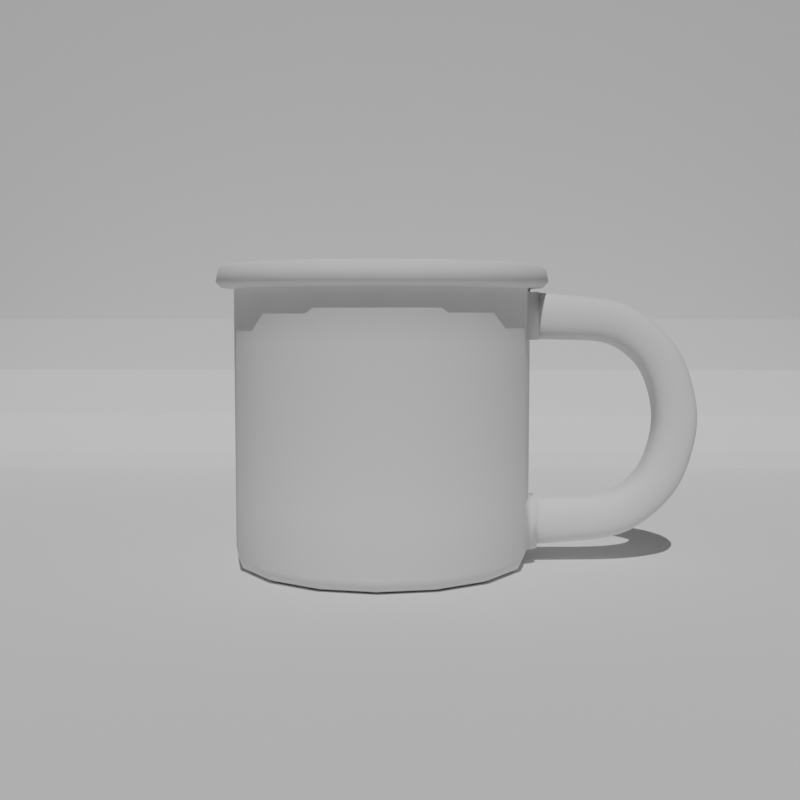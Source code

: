 # Source: Libel_Cup.blend  (saved by Blender 3.6.11; exported with 4.5.12 LTS)
import bpy
from mathutils import Matrix  # noqa: F401  (used for matrix-valued properties, if any)

bpy.ops.wm.read_factory_settings(use_empty=True)
scene = bpy.context.scene
scene.name = 'Scene'

# ---- collections
col_set = bpy.data.collections.new('Set'); scene.collection.children.link(col_set)
col_baseobjects = bpy.data.collections.new('BaseObjects'); scene.collection.children.link(col_baseobjects)
col_chess = bpy.data.collections.new('Chess'); col_baseobjects.children.link(col_chess)
col_cheesbread = bpy.data.collections.new('CheesBread'); col_baseobjects.children.link(col_cheesbread)
col_cup = bpy.data.collections.new('Cup'); col_baseobjects.children.link(col_cup)
col_composition = bpy.data.collections.new('Composition'); scene.collection.children.link(col_composition)

# ---- world
world_world = bpy.data.worlds.new('World'); scene.world = world_world
world_world.use_nodes = True; world_world.node_tree.nodes.clear()
_N = world_world.node_tree.nodes; _L = world_world.node_tree.links
n0 = _N.new('ShaderNodeOutputWorld'); n0.name = 'World Output'; n0.location = (300, 300)
n1 = _N.new('ShaderNodeBackground'); n1.name = 'Background'; n1.location = (10, 300)
n1.inputs[0].default_value = (0.05088, 0.05088, 0.05088, 1.0)
_L.new(n1.outputs[0], n0.inputs[0])
n0.is_active_output = True
world_world.color = (0.05088, 0.05088, 0.05088)
world_world.use_sun_shadow = False
world_world.sun_shadow_jitter_overblur = 0.0

# ---- cameras
cam_camera_001 = bpy.data.cameras.new('Camera.001')

# ---- lights
light_spot = bpy.data.lights.new('Spot', 'SUN')
light_spot.transmission_factor = 0.0
light_spot.energy = 2.0

# ---- meshes
me_plane = bpy.data.meshes.new('Plane')
me_plane.from_pydata([(-1.0, -1.0, 0.0), (1.0, -1.0, 0.0), (-1.0, 1.0, -1.54), (1.0, 1.0, -1.54), (-1.0, 0.7036, 0.0), (-1.0, 1.0, -0.2964), (-1.0, 0.8171, -0.02256), (-1.0, 0.9132, -0.0868), (-1.0, 0.9774, -0.1829), (1.0, 1.0, -0.2964), (1.0, 0.7036, 0.0), (1.0, 0.9774, -0.1829), (1.0, 0.9132, -0.0868), (1.0, 0.8171, -0.02256)], [], [(5, 2, 3, 9), (9, 11, 8, 5), (11, 12, 7, 8), (12, 13, 6, 7), (13, 10, 4, 6), (0, 4, 10, 1)])
_uv = me_plane.uv_layers.new(name='UVMap')
_uv.uv.foreach_set('vector', [0.0, 1.0, 0.0, 1.0, 1.0, 1.0, 1.0, 1.0, 1.0, 1.0, 1.0, 1.0, 0.0, 1.0, 0.0, 1.0, 1.0, 1.0, 1.0, 1.0, 0.0, 1.0, 0.0, 1.0, 1.0, 1.0, 1.0, 0.9085, 0.0, 0.9085, 0.0, 1.0, 1.0, 0.9085, 1.0, 0.8518, 0.0, 0.8518, 0.0, 0.9085, 0.0, 0.0, 0.0, 0.8518, 1.0, 0.8518, 1.0, 0.0])
me_plane.update()
me_plane_002 = bpy.data.meshes.new('Plane.002')
me_plane_002.from_pydata([(0.04456, -0.8373, -0.7788), (0.04456, -0.8373, -0.7226), (0.9102, -0.8373, 0.7087), (0.942, -0.8373, 0.7405), (0.8877, -0.8373, 0.8258), (0.9293, -0.8373, 0.8086), (0.8533, -0.8373, 0.8258), (0.7946, -0.8373, 0.767), (0.8118, -0.8373, 0.8086), (-0.7554, -0.8373, -0.4201), (0.3507, -1.576, 0.14), (-0.7554, -0.8373, -0.14), (0.7946, -0.8373, 0.3946), (0.7946, -0.8373, 0.0222), (0.7946, -0.8373, -0.3502), (0.8446, -0.8373, 0.7001), (0.8507, -0.8373, 0.7065), (0.7658, -0.8373, -0.7788), (0.8446, -0.8373, -0.7001), (0.8215, -0.8373, -0.7558), (0.7141, -0.8373, -0.7226), (0.7946, -0.8373, -0.6421), (0.771, -0.8373, -0.6991), (0.5855, -0.8373, -0.7788), (0.4052, -0.8373, -0.7788), (0.2249, -0.8373, -0.7788), (0.5467, -0.8373, -0.7226), (0.3793, -0.8373, -0.7226), (0.2119, -0.8373, -0.7226), (0.04456, -0.8373, -0.7788), (0.04456, -0.8373, -0.7226), (0.8443, -0.5061, 0.7087), (0.8737, -0.4939, 0.7405), (0.8236, -0.5147, 0.8258), (0.8619, -0.4988, 0.8086), (0.7917, -0.5278, 0.8258), (0.7375, -0.5503, 0.767), (0.7534, -0.5437, 0.8086), (-0.7554, -0.8373, 0.14), (0.3507, -1.576, 0.4201), (-0.7554, -0.8373, 0.4201), (0.7375, -0.5503, 0.3946), (0.7375, -0.5503, 0.0222), (0.7375, -0.5503, -0.3502), (0.7837, -0.5312, 0.7001), (0.7893, -0.5288, 0.7065), (0.7109, -0.5613, -0.7788), (0.7837, -0.5312, -0.7001), (0.7624, -0.54, -0.7558), (0.6631, -0.5811, -0.7226), (0.7375, -0.5503, -0.6421), (0.7157, -0.5593, -0.6991), (0.5443, -0.6303, -0.7788), (0.3777, -0.6993, -0.7788), (0.2112, -0.7683, -0.7788), (0.5085, -0.6452, -0.7226), (0.3538, -0.7092, -0.7226), (0.1992, -0.7733, -0.7226), (0.04456, -0.8373, -0.7788), (0.04456, -0.8373, -0.7226), (0.6567, -0.2252, 0.7087), (0.6792, -0.2027, 0.7405), (0.6408, -0.2411, 0.8258), (0.6701, -0.2117, 0.8086), (0.6164, -0.2655, 0.8258), (0.5749, -0.307, 0.767), (0.5871, -0.2948, 0.8086), (-0.6945, -0.5312, -0.4201), (0.04456, -1.637, -0.4201), (-0.6945, -0.5312, -0.14), (0.5749, -0.307, 0.3946), (0.5749, -0.307, 0.0222), (0.5749, -0.307, -0.3502), (0.6102, -0.2716, 0.7001), (0.6146, -0.2673, 0.7065), (0.5546, -0.3273, -0.7788), (0.6102, -0.2716, -0.7001), (0.5939, -0.2879, -0.7558), (0.518, -0.3639, -0.7226), (0.5749, -0.307, -0.6421), (0.5582, -0.3237, -0.6991), (0.4271, -0.4548, -0.7788), (0.2996, -0.5823, -0.7788), (0.1721, -0.7098, -0.7788), (0.3996, -0.4823, -0.7226), (0.2813, -0.6006, -0.7226), (0.1629, -0.719, -0.7226), (0.04456, -0.8373, -0.7788), (0.04456, -0.8373, -0.7226), (0.3758, -0.03756, 0.7087), (0.388, -0.008193, 0.7405), (0.3672, -0.05833, 0.8258), (0.3831, -0.01996, 0.8086), (0.3541, -0.09015, 0.8258), (0.3316, -0.1444, 0.767), (0.3382, -0.1285, 0.8086), (-0.6945, -0.5312, 0.14), (0.04456, -1.637, -0.14), (-0.6945, -0.5312, 0.4201), (0.3316, -0.1444, 0.3946), (0.3316, -0.1444, 0.0222), (0.3316, -0.1444, -0.3502), (0.3507, -0.09822, 0.7001), (0.3531, -0.09256, 0.7065), (0.3206, -0.171, -0.7788), (0.3507, -0.09822, -0.7001), (0.3419, -0.1195, -0.7558), (0.3008, -0.2188, -0.7226), (0.3316, -0.1444, -0.6421), (0.3226, -0.1662, -0.6991), (0.2516, -0.3376, -0.7788), (0.1826, -0.5041, -0.7788), (0.1136, -0.6707, -0.7788), (0.2367, -0.3734, -0.7226), (0.1727, -0.5281, -0.7226), (0.1086, -0.6827, -0.7226), (0.04456, -0.8373, -0.7788), (0.04456, -0.8373, -0.7226), (0.04456, 0.02833, 0.7087), (0.04456, 0.06012, 0.7405), (0.04456, 0.005856, 0.8258), (0.04456, 0.04739, 0.8086), (0.04456, -0.02859, 0.8258), (0.04456, -0.08733, 0.767), (0.04456, -0.07012, 0.8086), (-0.5211, -0.2716, -0.4201), (0.04456, -1.637, 0.14), (-0.5211, -0.2716, -0.14), (0.04456, -0.08733, 0.3946), (0.04456, -0.08733, 0.0222), (0.04456, -0.08733, -0.3502), (0.04456, -0.03733, 0.6866), (0.04456, -0.03119, 0.7065), (0.04456, -0.1161, -0.7788), (0.04456, -0.03733, -0.6866), (0.04456, -0.06038, -0.7558), (0.04456, -0.1678, -0.7226), (0.04456, -0.08733, -0.6421), (0.04456, -0.1109, -0.6991), (0.04456, -0.2964, -0.7788), (0.04456, -0.4767, -0.7788), (0.04456, -0.657, -0.7788), (0.04456, -0.3352, -0.7226), (0.04456, -0.5026, -0.7226), (0.04456, -0.6699, -0.7226), (0.04456, -0.8373, -0.7788), (0.04456, -0.8373, -0.7226), (-0.2867, -0.03756, 0.7087), (-0.2989, -0.008193, 0.7405), (-0.2781, -0.05833, 0.8258), (-0.294, -0.01996, 0.8086), (-0.2649, -0.09015, 0.8258), (-0.2425, -0.1444, 0.767), (-0.249, -0.1285, 0.8086), (-0.5211, -0.2716, 0.14), (0.04456, -1.637, 0.4201), (-0.5211, -0.2716, 0.4201), (-0.2425, -0.1444, 0.3946), (-0.2425, -0.1444, 0.0222), (-0.2425, -0.1444, -0.3502), (-0.2616, -0.09822, 0.7001), (-0.2639, -0.09256, 0.7065), (-0.2315, -0.171, -0.7788), (-0.2616, -0.09822, -0.7001), (-0.2528, -0.1195, -0.7558), (-0.2117, -0.2188, -0.7226), (-0.2425, -0.1444, -0.6421), (-0.2334, -0.1662, -0.6991), (-0.1625, -0.3376, -0.7788), (-0.09345, -0.5041, -0.7788), (-0.02444, -0.6707, -0.7788), (-0.1476, -0.3734, -0.7226), (-0.08355, -0.5281, -0.7226), (-0.01949, -0.6827, -0.7226), (0.04456, -0.8373, -0.7788), (0.04456, -0.8373, -0.7226), (-0.5676, -0.2252, 0.7087), (-0.59, -0.2027, 0.7405), (-0.5517, -0.2411, 0.8258), (-0.581, -0.2117, 0.8086), (-0.5273, -0.2655, 0.8258), (-0.4858, -0.307, 0.767), (-0.4979, -0.2948, 0.8086), (-0.2616, -0.09822, -0.4201), (-0.2616, -1.576, -0.4201), (-0.2616, -0.09822, -0.14), (-0.4858, -0.307, 0.3946), (-0.4858, -0.307, 0.0222), (-0.4858, -0.307, -0.3502), (-0.5211, -0.2716, 0.7001), (-0.5255, -0.2673, 0.7065), (-0.4655, -0.3273, -0.7788), (-0.5211, -0.2716, -0.7001), (-0.5048, -0.2879, -0.7558), (-0.4289, -0.3639, -0.7226), (-0.4858, -0.307, -0.6421), (-0.4691, -0.3237, -0.6991), (-0.338, -0.4548, -0.7788), (-0.2104, -0.5823, -0.7788), (-0.08294, -0.7098, -0.7788), (-0.3105, -0.4823, -0.7226), (-0.1921, -0.6006, -0.7226), (-0.07379, -0.719, -0.7226), (0.04456, -0.8373, -0.7788), (0.04456, -0.8373, -0.7226), (-0.7552, -0.5061, 0.7087), (-0.7846, -0.4939, 0.7405), (-0.7344, -0.5147, 0.8258), (-0.7728, -0.4988, 0.8086), (-0.7026, -0.5278, 0.8258), (-0.6483, -0.5503, 0.767), (-0.6642, -0.5437, 0.8086), (-0.2616, -0.09822, 0.14), (-0.2616, -1.576, -0.14), (-0.2616, -0.09822, 0.4201), (-0.6483, -0.5503, 0.3946), (-0.6483, -0.5503, 0.0222), (-0.6483, -0.5503, -0.3502), (-0.6945, -0.5312, 0.7001), (-0.7002, -0.5288, 0.7065), (-0.6218, -0.5613, -0.7788), (-0.6945, -0.5312, -0.7001), (-0.6732, -0.54, -0.7558), (-0.574, -0.5811, -0.7226), (-0.6483, -0.5503, -0.6421), (-0.6266, -0.5593, -0.6991), (-0.4552, -0.6303, -0.7788), (-0.2886, -0.6993, -0.7788), (-0.122, -0.7683, -0.7788), (-0.4194, -0.6452, -0.7226), (-0.2647, -0.7092, -0.7226), (-0.1101, -0.7733, -0.7226), (0.04456, -0.8373, -0.7788), (0.04456, -0.8373, -0.7226), (-0.8211, -0.8373, 0.7087), (-0.8529, -0.8373, 0.7405), (-0.7986, -0.8373, 0.8258), (-0.8402, -0.8373, 0.8086), (-0.7642, -0.8373, 0.8258), (-0.7054, -0.8373, 0.767), (-0.7226, -0.8373, 0.8086), (0.04456, -0.03733, -0.4336), (-0.2616, -1.576, 0.14), (0.04456, -0.03733, -0.14), (-0.7054, -0.8373, 0.3946), (-0.7054, -0.8373, 0.0222), (-0.7054, -0.8373, -0.3502), (-0.7554, -0.8373, 0.7001), (-0.7616, -0.8373, 0.7065), (-0.6767, -0.8373, -0.7788), (-0.7554, -0.8373, -0.7001), (-0.7324, -0.8373, -0.7558), (-0.625, -0.8373, -0.7226), (-0.7054, -0.8373, -0.6421), (-0.6819, -0.8373, -0.6991), (-0.4964, -0.8373, -0.7788), (-0.3161, -0.8373, -0.7788), (-0.1358, -0.8373, -0.7788), (-0.4576, -0.8373, -0.7226), (-0.2902, -0.8373, -0.7226), (-0.1228, -0.8373, -0.7226), (0.04456, -0.8373, -0.7788), (0.04456, -0.8373, -0.7226), (-0.7552, -1.169, 0.7087), (-0.7846, -1.181, 0.7405), (-0.7344, -1.16, 0.8258), (-0.7728, -1.176, 0.8086), (-0.7026, -1.147, 0.8258), (-0.6483, -1.124, 0.767), (-0.6642, -1.131, 0.8086), (0.04456, -0.03733, 0.14), (-0.2616, -1.576, 0.4201), (0.04456, -0.03733, 0.4336), (-0.6483, -1.124, 0.3946), (-0.6483, -1.124, 0.0222), (-0.6483, -1.124, -0.3502), (-0.6945, -1.143, 0.7001), (-0.7002, -1.146, 0.7065), (-0.6218, -1.113, -0.7788), (-0.6945, -1.143, -0.7001), (-0.6732, -1.135, -0.7558), (-0.574, -1.094, -0.7226), (-0.6483, -1.124, -0.6421), (-0.6266, -1.115, -0.6991), (-0.4552, -1.044, -0.7788), (-0.2886, -0.9753, -0.7788), (-0.122, -0.9063, -0.7788), (-0.4194, -1.029, -0.7226), (-0.2647, -0.9654, -0.7226), (-0.1101, -0.9014, -0.7226), (0.04456, -0.8373, -0.7788), (0.04456, -0.8373, -0.7226), (-0.5676, -1.449, 0.7087), (-0.59, -1.472, 0.7405), (-0.5517, -1.434, 0.8258), (-0.581, -1.463, 0.8086), (-0.5273, -1.409, 0.8258), (-0.4858, -1.368, 0.767), (-0.4979, -1.38, 0.8086), (0.3507, -0.09822, -0.4201), (-0.5211, -1.403, -0.4201), (0.3507, -0.09822, -0.14), (-0.4858, -1.368, 0.3946), (-0.4858, -1.368, 0.0222), (-0.4858, -1.368, -0.3502), (-0.5211, -1.403, 0.7001), (-0.5255, -1.407, 0.7065), (-0.4655, -1.347, -0.7788), (-0.5211, -1.403, -0.7001), (-0.5048, -1.387, -0.7558), (-0.4289, -1.311, -0.7226), (-0.4858, -1.368, -0.6421), (-0.4691, -1.351, -0.6991), (-0.338, -1.22, -0.7788), (-0.2104, -1.092, -0.7788), (-0.08294, -0.9648, -0.7788), (-0.3105, -1.192, -0.7226), (-0.1921, -1.074, -0.7226), (-0.07379, -0.9557, -0.7226), (0.04456, -0.8373, -0.7788), (0.04456, -0.8373, -0.7226), (-0.2867, -1.637, 0.7087), (-0.2989, -1.666, 0.7405), (-0.2781, -1.616, 0.8258), (-0.294, -1.655, 0.8086), (-0.2649, -1.585, 0.8258), (-0.2425, -1.53, 0.767), (-0.249, -1.546, 0.8086), (0.3507, -0.09822, 0.14), (-0.5211, -1.403, -0.14), (0.3507, -0.09822, 0.4201), (-0.2425, -1.53, 0.3946), (-0.2425, -1.53, 0.0222), (-0.2425, -1.53, -0.3502), (-0.2616, -1.576, 0.7001), (-0.2639, -1.582, 0.7065), (-0.2315, -1.504, -0.7788), (-0.2616, -1.576, -0.7001), (-0.2528, -1.555, -0.7558), (-0.2117, -1.456, -0.7226), (-0.2425, -1.53, -0.6421), (-0.2334, -1.508, -0.6991), (-0.1625, -1.337, -0.7788), (-0.09345, -1.171, -0.7788), (-0.02444, -1.004, -0.7788), (-0.1476, -1.301, -0.7226), (-0.08355, -1.147, -0.7226), (-0.01949, -0.992, -0.7226), (0.04456, -0.8373, -0.7788), (0.04456, -0.8373, -0.7226), (0.04456, -1.703, 0.7087), (0.04456, -1.735, 0.7405), (0.04456, -1.681, 0.8258), (0.04456, -1.722, 0.8086), (0.04456, -1.646, 0.8258), (0.04456, -1.587, 0.767), (0.04456, -1.605, 0.8086), (0.6102, -0.2716, -0.4201), (-0.5211, -1.403, 0.14), (0.6102, -0.2716, -0.14), (0.04456, -1.587, 0.3946), (0.04456, -1.587, 0.0222), (0.04456, -1.587, -0.3502), (0.04456, -1.637, 0.7001), (0.04456, -1.643, 0.7065), (0.04456, -1.559, -0.7788), (0.04456, -1.637, -0.7001), (0.04456, -1.614, -0.7558), (0.04456, -1.507, -0.7226), (0.04456, -1.587, -0.6421), (0.04456, -1.564, -0.6991), (0.04456, -1.378, -0.7788), (0.04456, -1.198, -0.7788), (0.04456, -1.018, -0.7788), (0.04456, -1.339, -0.7226), (0.04456, -1.172, -0.7226), (0.04456, -1.005, -0.7226), (0.04456, -0.8373, -0.7788), (0.04456, -0.8373, -0.7226), (0.3758, -1.637, 0.7087), (0.388, -1.666, 0.7405), (0.3672, -1.616, 0.8258), (0.3831, -1.655, 0.8086), (0.3541, -1.585, 0.8258), (0.3316, -1.53, 0.767), (0.3382, -1.546, 0.8086), (0.6102, -0.2716, 0.14), (-0.5211, -1.403, 0.4201), (0.6102, -0.2716, 0.4201), (0.3316, -1.53, 0.3946), (0.3316, -1.53, 0.0222), (0.3316, -1.53, -0.3502), (0.3507, -1.576, 0.7001), (0.3531, -1.582, 0.7065), (0.3206, -1.504, -0.7788), (0.3507, -1.576, -0.7001), (0.3419, -1.555, -0.7558), (0.3008, -1.456, -0.7226), (0.3316, -1.53, -0.6421), (0.3226, -1.508, -0.6991), (0.2516, -1.337, -0.7788), (0.1826, -1.171, -0.7788), (0.1136, -1.004, -0.7788), (0.2367, -1.301, -0.7226), (0.1727, -1.147, -0.7226), (0.1086, -0.992, -0.7226), (0.04456, -0.8373, -0.7788), (0.04456, -0.8373, -0.7226), (0.6567, -1.449, 0.7087), (0.6792, -1.472, 0.7405), (0.6408, -1.434, 0.8258), (0.6701, -1.463, 0.8086), (0.6164, -1.409, 0.8258), (0.5749, -1.368, 0.767), (0.5871, -1.38, 0.8086), (0.7837, -0.5312, -0.4201), (-0.6945, -1.143, -0.4201), (0.7837, -0.5312, -0.14), (0.5749, -1.368, 0.3946), (0.5749, -1.368, 0.0222), (0.5749, -1.368, -0.3502), (0.6102, -1.403, 0.7001), (0.6146, -1.407, 0.7065), (0.5546, -1.347, -0.7788), (0.6102, -1.403, -0.7001), (0.5939, -1.387, -0.7558), (0.518, -1.311, -0.7226), (0.5749, -1.368, -0.6421), (0.5582, -1.351, -0.6991), (0.4271, -1.22, -0.7788), (0.2996, -1.092, -0.7788), (0.1721, -0.9648, -0.7788), (0.3996, -1.192, -0.7226), (0.2813, -1.074, -0.7226), (0.1629, -0.9557, -0.7226), (0.04456, -0.8373, -0.7788), (0.04456, -0.8373, -0.7226), (0.8443, -1.169, 0.7087), (0.8737, -1.181, 0.7405), (0.8236, -1.16, 0.8258), (0.8619, -1.176, 0.8086), (0.7917, -1.147, 0.8258), (0.7375, -1.124, 0.767), (0.7534, -1.131, 0.8086), (0.7837, -0.5312, 0.14), (-0.6945, -1.143, -0.14), (0.7837, -0.5312, 0.4201), (0.7375, -1.124, 0.3946), (0.7375, -1.124, 0.0222), (0.7375, -1.124, -0.3502), (0.7837, -1.143, 0.7001), (0.7893, -1.146, 0.7065), (0.7109, -1.113, -0.7788), (0.7837, -1.143, -0.7001), (0.7624, -1.135, -0.7558), (0.6631, -1.094, -0.7226), (0.7375, -1.124, -0.6421), (0.7157, -1.115, -0.6991), (0.5443, -1.044, -0.7788), (0.3777, -0.9753, -0.7788), (0.2112, -0.9063, -0.7788), (0.5085, -1.029, -0.7226), (0.3538, -0.9654, -0.7226), (0.1992, -0.9014, -0.7226), (0.1843, -0.06513, 0.4336), (0.1976, -0.06777, 0.14), (0.1976, -0.06777, -0.14), (0.1843, -0.06513, -0.4336), (-0.09522, -0.06513, 0.4336), (-0.1085, -0.06777, 0.14), (-0.1085, -0.06777, -0.14), (-0.09522, -0.06513, -0.4336), (0.7837, -1.143, -0.4201), (0.7837, -1.143, -0.14), (0.7837, -1.143, 0.14), (0.7837, -1.143, 0.4201), (0.6102, -1.403, -0.4201), (0.6102, -1.403, -0.14), (0.6102, -1.403, 0.14), (0.6102, -1.403, 0.4201), (0.04456, -0.8373, -0.7788), (0.04456, -0.8373, -0.7226), (-0.1211, -0.004614, 0.7087), (-0.1272, 0.02596, 0.7405), (-0.1168, -0.02624, 0.8258), (-0.1247, 0.01372, 0.8086), (-0.1102, -0.05937, 0.8258), (-0.09895, -0.1159, 0.767), (-0.1022, -0.09932, 0.8086), (0.8446, -0.8373, -0.4201), (-0.6945, -1.143, 0.14), (0.8446, -0.8373, -0.14), (-0.09895, -0.1159, 0.3946), (-0.09895, -0.1159, 0.0222), (-0.09895, -0.1159, -0.3502), (-0.09522, -0.06513, 0.6866), (-0.1097, -0.06187, 0.7065), (-0.09345, -0.1435, -0.7788), (-0.09522, -0.06513, -0.6866), (-0.1041, -0.08996, -0.7558), (-0.08355, -0.1933, -0.7226), (-0.09895, -0.1159, -0.6421), (-0.09444, -0.1385, -0.6991), (-0.05895, -0.317, -0.7788), (-0.02444, -0.4904, -0.7788), (0.01006, -0.6639, -0.7788), (-0.05152, -0.3543, -0.7226), (-0.01949, -0.5153, -0.7226), (0.01253, -0.6763, -0.7226), (0.3507, -1.576, -0.4201), (0.04456, -0.8373, -0.7788), (0.04456, -0.8373, -0.7226), (0.2102, -0.004614, 0.7087), (0.2163, 0.02596, 0.7405), (0.2059, -0.02624, 0.8258), (0.2138, 0.01372, 0.8086), (0.1993, -0.05937, 0.8258), (0.1881, -0.1159, 0.767), (0.1914, -0.09932, 0.8086), (0.8446, -0.8373, 0.14), (-0.6945, -1.143, 0.4201), (0.8446, -0.8373, 0.4201), (0.1881, -0.1159, 0.3946), (0.1881, -0.1159, 0.0222), (0.1881, -0.1159, -0.3502), (0.1843, -0.06513, 0.6866), (0.1988, -0.06187, 0.7065), (0.1826, -0.1435, -0.7788), (0.1843, -0.06513, -0.6866), (0.1932, -0.08996, -0.7558), (0.1727, -0.1933, -0.7226), (0.1881, -0.1159, -0.6421), (0.1836, -0.1385, -0.6991), (0.1481, -0.317, -0.7788), (0.1136, -0.4904, -0.7788), (0.07906, -0.6639, -0.7788), (0.1406, -0.3543, -0.7226), (0.1086, -0.5153, -0.7226), (0.07659, -0.6763, -0.7226), (0.3507, -1.576, -0.14), (0.1976, -0.06777, -0.7001), (0.1976, -0.06777, -0.4201), (-0.1085, -0.06777, -0.7001), (-0.1085, -0.06777, -0.4201), (-0.1085, -0.06777, 0.7001), (0.04456, -0.03733, 0.7001), (0.04456, -0.03733, -0.7001), (0.04456, -0.03733, -0.4201), (0.04456, -0.03733, 0.4201), (-0.1085, -0.06777, 0.4201), (0.1976, -0.06777, 0.4201), (0.1976, -0.06777, 0.7001), (0.03869, -0.007817, 0.6866), (0.03869, -0.007817, 0.4336), (0.03869, -0.007817, -0.4336), (0.03869, -0.007817, -0.6866), (0.1785, -0.03562, -0.6866), (0.1785, -0.03562, -0.4336), (-0.1011, -0.03562, -0.6866), (-0.1011, -0.03562, -0.4336), (-0.1011, -0.03562, 0.6866), (-0.1011, -0.03562, 0.4336), (0.1785, -0.03562, 0.4336), (0.1785, -0.03562, 0.6866), (3.725e-09, -1.192e-07, 0.6866), (3.725e-09, -1.192e-07, 0.4336), (3.725e-09, -1.192e-07, -0.4336), (3.725e-09, -1.192e-07, -0.6866), (0.1398, -1.192e-07, -0.6866), (0.1398, -1.192e-07, -0.4336), (-0.1398, -1.192e-07, -0.6866), (-0.1398, -1.192e-07, -0.4336), (-0.1398, -1.192e-07, 0.6866), (-0.1398, -1.192e-07, 0.4336), (0.1398, -1.192e-07, 0.4336), (0.1398, -1.192e-07, 0.6866)], [], [(6, 4, 33, 35), (35, 33, 62, 64), (64, 62, 91, 93), (516, 514, 120, 122), (486, 484, 149, 151), (151, 149, 178, 180), (180, 178, 207, 209), (209, 207, 236, 238), (238, 236, 265, 267), (267, 265, 294, 296), (296, 294, 323, 325), (325, 323, 352, 354), (354, 352, 381, 383), (383, 381, 410, 412), (412, 410, 439, 441), (441, 439, 4, 6), (3, 2, 31, 32), (32, 31, 60, 61), (61, 60, 89, 90), (513, 512, 118, 119), (483, 482, 147, 148), (148, 147, 176, 177), (177, 176, 205, 206), (206, 205, 234, 235), (235, 234, 263, 264), (264, 263, 292, 293), (293, 292, 321, 322), (322, 321, 350, 351), (351, 350, 379, 380), (380, 379, 408, 409), (409, 408, 437, 438), (438, 437, 2, 3), (5, 3, 32, 34), (34, 32, 61, 63), (63, 61, 90, 92), (515, 513, 119, 121), (485, 483, 148, 150), (150, 148, 177, 179), (179, 177, 206, 208), (208, 206, 235, 237), (237, 235, 264, 266), (266, 264, 293, 295), (295, 293, 322, 324), (324, 322, 351, 353), (353, 351, 380, 382), (382, 380, 409, 411), (411, 409, 438, 440), (440, 438, 3, 5), (4, 5, 34, 33), (33, 34, 63, 62), (62, 63, 92, 91), (514, 515, 121, 120), (484, 485, 150, 149), (149, 150, 179, 178), (178, 179, 208, 207), (207, 208, 237, 236), (236, 237, 266, 265), (265, 266, 295, 294), (294, 295, 324, 323), (323, 324, 353, 352), (352, 353, 382, 381), (381, 382, 411, 410), (410, 411, 440, 439), (439, 440, 5, 4), (8, 6, 35, 37), (37, 35, 64, 66), (66, 64, 93, 95), (518, 516, 122, 124), (488, 486, 151, 153), (153, 151, 180, 182), (182, 180, 209, 211), (211, 209, 238, 240), (240, 238, 267, 269), (269, 267, 296, 298), (298, 296, 325, 327), (327, 325, 354, 356), (356, 354, 383, 385), (385, 383, 412, 414), (414, 412, 441, 443), (443, 441, 6, 8), (7, 8, 37, 36), (36, 37, 66, 65), (65, 66, 95, 94), (517, 518, 124, 123), (487, 488, 153, 152), (152, 153, 182, 181), (181, 182, 211, 210), (210, 211, 240, 239), (239, 240, 269, 268), (268, 269, 298, 297), (297, 298, 327, 326), (326, 327, 356, 355), (355, 356, 385, 384), (384, 385, 414, 413), (413, 414, 443, 442), (442, 443, 8, 7), (490, 445, 329, 358), (276, 520, 387, 305), (358, 329, 213, 242), (445, 416, 300, 329), (328, 301, 466, 465), (334, 271, 155, 363), (126, 97, 539, 10), (363, 155, 39, 392), (10, 539, 477, 478), (392, 39, 479, 421), (478, 477, 473, 474), (421, 479, 475, 450), (474, 473, 491, 519), (450, 475, 521, 15), (270, 243, 470, 469), (464, 272, 553, 562), (212, 185, 127, 154), (469, 470, 185, 212), (549, 469, 212, 214), (544, 549, 214, 160), (40, 38, 490, 520), (38, 11, 445, 490), (214, 212, 154, 156), (160, 214, 156, 189), (127, 125, 67, 69), (154, 127, 69, 96), (156, 154, 96, 98), (189, 156, 98, 218), (69, 67, 9, 11), (96, 69, 11, 38), (98, 96, 38, 40), (218, 98, 40, 247), (12, 7, 36, 41), (41, 36, 65, 70), (70, 65, 94, 99), (522, 517, 123, 128), (492, 487, 152, 157), (157, 152, 181, 186), (186, 181, 210, 215), (215, 210, 239, 244), (244, 239, 268, 273), (273, 268, 297, 302), (302, 297, 326, 331), (331, 326, 355, 360), (360, 355, 384, 389), (389, 384, 413, 418), (418, 413, 442, 447), (447, 442, 7, 12), (13, 12, 41, 42), (42, 41, 70, 71), (71, 70, 99, 100), (523, 522, 128, 129), (493, 492, 157, 158), (158, 157, 186, 187), (187, 186, 215, 216), (216, 215, 244, 245), (245, 244, 273, 274), (274, 273, 302, 303), (303, 302, 331, 332), (332, 331, 360, 361), (361, 360, 389, 390), (390, 389, 418, 419), (419, 418, 447, 448), (448, 447, 12, 13), (14, 13, 42, 43), (43, 42, 71, 72), (72, 71, 100, 101), (524, 523, 129, 130), (494, 493, 158, 159), (159, 158, 187, 188), (188, 187, 216, 217), (217, 216, 245, 246), (246, 245, 274, 275), (275, 274, 303, 304), (304, 303, 332, 333), (333, 332, 361, 362), (362, 361, 390, 391), (391, 390, 419, 420), (420, 419, 448, 449), (449, 448, 13, 14), (16, 15, 44, 45), (45, 44, 73, 74), (74, 73, 102, 103), (526, 551, 545, 132), (496, 544, 160, 161), (161, 160, 189, 190), (190, 189, 218, 219), (219, 218, 247, 248), (248, 247, 276, 277), (277, 276, 305, 306), (306, 305, 334, 335), (335, 334, 363, 364), (364, 363, 392, 393), (393, 392, 421, 422), (422, 421, 450, 451), (451, 450, 15, 16), (520, 490, 358, 387), (329, 300, 184, 213), (387, 358, 242, 271), (102, 330, 550, 551), (330, 328, 465, 550), (97, 68, 509, 539), (155, 126, 10, 39), (539, 509, 476, 477), (39, 10, 478, 479), (477, 476, 472, 473), (479, 478, 474, 475), (473, 472, 489, 491), (475, 474, 519, 521), (243, 547, 543, 470), (548, 270, 469, 549), (301, 299, 541, 466), (2, 16, 45, 31), (31, 45, 74, 60), (60, 74, 103, 89), (512, 526, 132, 118), (482, 496, 161, 147), (147, 161, 190, 176), (176, 190, 219, 205), (205, 219, 248, 234), (234, 248, 277, 263), (263, 277, 306, 292), (292, 306, 335, 321), (321, 335, 364, 350), (350, 364, 393, 379), (379, 393, 422, 408), (408, 422, 451, 437), (437, 451, 16, 2), (19, 17, 46, 48), (48, 46, 75, 77), (77, 75, 104, 106), (529, 527, 133, 135), (499, 497, 162, 164), (164, 162, 191, 193), (193, 191, 220, 222), (222, 220, 249, 251), (251, 249, 278, 280), (280, 278, 307, 309), (309, 307, 336, 338), (338, 336, 365, 367), (367, 365, 394, 396), (396, 394, 423, 425), (425, 423, 452, 454), (454, 452, 17, 19), (18, 19, 48, 47), (47, 48, 77, 76), (76, 77, 106, 105), (540, 529, 135, 546), (542, 499, 164, 163), (163, 164, 193, 192), (192, 193, 222, 221), (221, 222, 251, 250), (250, 251, 280, 279), (279, 280, 309, 308), (308, 309, 338, 337), (337, 338, 367, 366), (366, 367, 396, 395), (395, 396, 425, 424), (424, 425, 454, 453), (453, 454, 19, 18), (25, 0, 29, 54), (54, 29, 58, 83), (83, 58, 87, 112), (535, 510, 116, 141), (505, 480, 145, 170), (170, 145, 174, 199), (199, 174, 203, 228), (228, 203, 232, 257), (257, 232, 261, 286), (286, 261, 290, 315), (315, 290, 319, 344), (344, 319, 348, 373), (373, 348, 377, 402), (402, 377, 406, 431), (431, 406, 435, 460), (460, 435, 0, 25), (11, 9, 416, 445), (489, 18, 47, 415), (415, 47, 76, 357), (357, 76, 105, 299), (467, 528, 556, 557), (543, 542, 163, 183), (183, 163, 192, 125), (125, 192, 221, 67), (67, 221, 250, 9), (9, 250, 279, 416), (416, 279, 308, 300), (300, 308, 337, 184), (184, 337, 366, 68), (68, 366, 395, 509), (509, 395, 424, 476), (476, 424, 453, 472), (20, 22, 51, 49), (49, 51, 80, 78), (78, 80, 109, 107), (530, 532, 138, 136), (500, 502, 167, 165), (165, 167, 196, 194), (194, 196, 225, 223), (223, 225, 254, 252), (252, 254, 283, 281), (281, 283, 312, 310), (310, 312, 341, 339), (339, 341, 370, 368), (368, 370, 399, 397), (397, 399, 428, 426), (426, 428, 457, 455), (455, 457, 22, 20), (22, 21, 50, 51), (51, 50, 79, 80), (80, 79, 108, 109), (532, 531, 137, 138), (502, 501, 166, 167), (167, 166, 195, 196), (196, 195, 224, 225), (225, 224, 253, 254), (254, 253, 282, 283), (283, 282, 311, 312), (312, 311, 340, 341), (341, 340, 369, 370), (370, 369, 398, 399), (399, 398, 427, 428), (428, 427, 456, 457), (457, 456, 21, 22), (1, 28, 57, 30), (30, 57, 86, 59), (59, 86, 115, 88), (511, 538, 144, 117), (481, 508, 173, 146), (146, 173, 202, 175), (175, 202, 231, 204), (204, 231, 260, 233), (233, 260, 289, 262), (262, 289, 318, 291), (291, 318, 347, 320), (320, 347, 376, 349), (349, 376, 405, 378), (378, 405, 434, 407), (407, 434, 463, 436), (436, 463, 28, 1), (21, 14, 43, 50), (50, 43, 72, 79), (79, 72, 101, 108), (531, 524, 130, 137), (501, 494, 159, 166), (166, 159, 188, 195), (195, 188, 217, 224), (224, 217, 246, 253), (253, 246, 275, 282), (282, 275, 304, 311), (311, 304, 333, 340), (340, 333, 362, 369), (369, 362, 391, 398), (398, 391, 420, 427), (427, 420, 449, 456), (456, 449, 14, 21), (17, 23, 52, 46), (46, 52, 81, 75), (75, 81, 110, 104), (527, 533, 139, 133), (497, 503, 168, 162), (162, 168, 197, 191), (191, 197, 226, 220), (220, 226, 255, 249), (249, 255, 284, 278), (278, 284, 313, 307), (307, 313, 342, 336), (336, 342, 371, 365), (365, 371, 400, 394), (394, 400, 429, 423), (423, 429, 458, 452), (452, 458, 23, 17), (23, 24, 53, 52), (52, 53, 82, 81), (81, 82, 111, 110), (533, 534, 140, 139), (503, 504, 169, 168), (168, 169, 198, 197), (197, 198, 227, 226), (226, 227, 256, 255), (255, 256, 285, 284), (284, 285, 314, 313), (313, 314, 343, 342), (342, 343, 372, 371), (371, 372, 401, 400), (400, 401, 430, 429), (429, 430, 459, 458), (458, 459, 24, 23), (24, 25, 54, 53), (53, 54, 83, 82), (82, 83, 112, 111), (534, 535, 141, 140), (504, 505, 170, 169), (169, 170, 199, 198), (198, 199, 228, 227), (227, 228, 257, 256), (256, 257, 286, 285), (285, 286, 315, 314), (314, 315, 344, 343), (343, 344, 373, 372), (372, 373, 402, 401), (401, 402, 431, 430), (430, 431, 460, 459), (459, 460, 25, 24), (26, 20, 49, 55), (55, 49, 78, 84), (84, 78, 107, 113), (536, 530, 136, 142), (506, 500, 165, 171), (171, 165, 194, 200), (200, 194, 223, 229), (229, 223, 252, 258), (258, 252, 281, 287), (287, 281, 310, 316), (316, 310, 339, 345), (345, 339, 368, 374), (374, 368, 397, 403), (403, 397, 426, 432), (432, 426, 455, 461), (461, 455, 20, 26), (27, 26, 55, 56), (56, 55, 84, 85), (85, 84, 113, 114), (537, 536, 142, 143), (507, 506, 171, 172), (172, 171, 200, 201), (201, 200, 229, 230), (230, 229, 258, 259), (259, 258, 287, 288), (288, 287, 316, 317), (317, 316, 345, 346), (346, 345, 374, 375), (375, 374, 403, 404), (404, 403, 432, 433), (433, 432, 461, 462), (462, 461, 26, 27), (28, 27, 56, 57), (57, 56, 85, 86), (86, 85, 114, 115), (538, 537, 143, 144), (508, 507, 172, 173), (173, 172, 201, 202), (202, 201, 230, 231), (231, 230, 259, 260), (260, 259, 288, 289), (289, 288, 317, 318), (318, 317, 346, 347), (347, 346, 375, 376), (376, 375, 404, 405), (405, 404, 433, 434), (434, 433, 462, 463), (463, 462, 27, 28), (491, 489, 415, 417), (519, 491, 417, 444), (521, 519, 444, 446), (15, 521, 446, 44), (417, 415, 357, 359), (444, 417, 359, 386), (446, 444, 386, 388), (44, 446, 388, 73), (359, 357, 299, 301), (386, 359, 301, 328), (388, 386, 328, 330), (73, 388, 330, 102), (466, 541, 547, 243), (465, 466, 243, 270), (550, 465, 270, 548), (185, 183, 125, 127), (144, 143, 507, 508), (143, 142, 506, 507), (142, 136, 500, 506), (140, 141, 505, 504), (139, 140, 504, 503), (133, 139, 503, 497), (137, 130, 494, 501), (117, 144, 508, 481), (138, 137, 501, 502), (136, 138, 502, 500), (472, 453, 18, 489), (141, 116, 480, 505), (546, 135, 499, 542), (135, 133, 497, 499), (118, 132, 496, 482), (271, 242, 126, 155), (132, 545, 544, 496), (130, 129, 493, 494), (129, 128, 492, 493), (128, 123, 487, 492), (468, 495, 560, 561), (242, 213, 97, 126), (123, 124, 488, 487), (124, 122, 486, 488), (120, 121, 485, 484), (121, 119, 483, 485), (119, 118, 482, 483), (122, 120, 484, 486), (247, 40, 520, 276), (115, 114, 537, 538), (114, 113, 536, 537), (113, 107, 530, 536), (111, 112, 535, 534), (110, 111, 534, 533), (104, 110, 533, 527), (108, 101, 524, 531), (88, 115, 538, 511), (109, 108, 531, 532), (107, 109, 532, 530), (134, 498, 558, 555), (112, 87, 510, 535), (105, 106, 529, 540), (106, 104, 527, 529), (89, 103, 526, 512), (213, 184, 68, 97), (103, 102, 551, 526), (101, 100, 523, 524), (100, 99, 522, 523), (99, 94, 517, 522), (470, 543, 183, 185), (305, 387, 271, 334), (94, 95, 518, 517), (95, 93, 516, 518), (91, 92, 515, 514), (92, 90, 513, 515), (90, 89, 512, 513), (93, 91, 514, 516), (299, 105, 540, 541), (528, 467, 541, 540), (471, 498, 542, 543), (131, 495, 544, 545), (498, 134, 546, 542), (241, 471, 543, 547), (468, 272, 548, 549), (467, 241, 547, 541), (272, 464, 550, 548), (525, 131, 545, 551), (134, 528, 540, 546), (495, 468, 549, 544), (464, 525, 551, 550), (553, 561, 573, 565), (552, 563, 575, 564), (558, 559, 571, 570), (563, 562, 574, 575), (471, 241, 554, 559), (525, 464, 562, 563), (498, 471, 559, 558), (131, 525, 563, 552), (272, 468, 561, 553), (495, 131, 552, 560), (528, 134, 555, 556), (241, 467, 557, 554), (560, 552, 564, 572), (556, 555, 567, 568), (554, 557, 569, 566), (555, 558, 570, 567), (561, 560, 572, 573), (557, 556, 568, 569), (562, 553, 565, 574), (559, 554, 566, 571)])
me_plane_002.polygons.foreach_set('use_smooth', [True] * 554)
_uv = me_plane_002.uv_layers.new(name='UVMap')
_uv.uv.foreach_set('vector', [0.0, 1.605, 0.0, 1.605, 0.0625, 1.605, 0.0625, 1.605, 0.0625, 1.605, 0.0625, 1.605, 0.125, 1.605, 0.125, 1.605, 0.125, 1.605, 0.125, 1.605, 0.1875, 1.605, 0.1875, 1.605, 0.2188, 1.605, 0.2188, 1.605, 0.25, 1.605, 0.25, 1.605, 0.2813, 1.605, 0.2812, 1.605, 0.3125, 1.605, 0.3125, 1.605, 0.3125, 1.605, 0.3125, 1.605, 0.375, 1.605, 0.375, 1.605, 0.375, 1.605, 0.375, 1.605, 0.4375, 1.605, 0.4375, 1.605, 0.4375, 1.605, 0.4375, 1.605, 0.5, 1.605, 0.5, 1.605, 0.5, 1.605, 0.5, 1.605, 0.5625, 1.605, 0.5625, 1.605, 0.5625, 1.605, 0.5625, 1.605, 0.625, 1.605, 0.625, 1.605, 0.625, 1.605, 0.625, 1.605, 0.6875, 1.605, 0.6875, 1.605, 0.6875, 1.605, 0.6875, 1.605, 0.75, 1.605, 0.75, 1.605, 0.75, 1.605, 0.75, 1.605, 0.8125, 1.605, 0.8125, 1.605, 0.8125, 1.605, 0.8125, 1.605, 0.875, 1.605, 0.875, 1.605, 0.875, 1.605, 0.875, 1.605, 0.9375, 1.605, 0.9375, 1.605, 0.9375, 1.605, 0.9375, 1.605, 1.0, 1.605, 1.0, 1.605, 0.0, 1.519, 0.0, 1.488, 0.0625, 1.488, 0.0625, 1.519, 0.0625, 1.519, 0.0625, 1.488, 0.125, 1.488, 0.125, 1.519, 0.125, 1.519, 0.125, 1.488, 0.1875, 1.488, 0.1875, 1.519, 0.2188, 1.519, 0.2188, 1.488, 0.25, 1.488, 0.25, 1.519, 0.2812, 1.519, 0.2813, 1.488, 0.3125, 1.488, 0.3125, 1.519, 0.3125, 1.519, 0.3125, 1.488, 0.375, 1.488, 0.375, 1.519, 0.375, 1.519, 0.375, 1.488, 0.4375, 1.488, 0.4375, 1.519, 0.4375, 1.519, 0.4375, 1.488, 0.5, 1.488, 0.5, 1.519, 0.5, 1.519, 0.5, 1.488, 0.5625, 1.488, 0.5625, 1.519, 0.5625, 1.519, 0.5625, 1.488, 0.625, 1.488, 0.625, 1.519, 0.625, 1.519, 0.625, 1.488, 0.6875, 1.488, 0.6875, 1.519, 0.6875, 1.519, 0.6875, 1.488, 0.75, 1.488, 0.75, 1.519, 0.75, 1.519, 0.75, 1.488, 0.8125, 1.488, 0.8125, 1.519, 0.8125, 1.519, 0.8125, 1.488, 0.875, 1.488, 0.875, 1.519, 0.875, 1.519, 0.875, 1.488, 0.9375, 1.488, 0.9375, 1.519, 0.9375, 1.519, 0.9375, 1.488, 1.0, 1.488, 1.0, 1.519, 0.0, 1.587, 0.0, 1.519, 0.0625, 1.519, 0.0625, 1.587, 0.0625, 1.587, 0.0625, 1.519, 0.125, 1.519, 0.125, 1.587, 0.125, 1.587, 0.125, 1.519, 0.1875, 1.519, 0.1875, 1.587, 0.2188, 1.587, 0.2188, 1.519, 0.25, 1.519, 0.25, 1.587, 0.2812, 1.587, 0.2812, 1.519, 0.3125, 1.519, 0.3125, 1.587, 0.3125, 1.587, 0.3125, 1.519, 0.375, 1.519, 0.375, 1.587, 0.375, 1.587, 0.375, 1.519, 0.4375, 1.519, 0.4375, 1.587, 0.4375, 1.587, 0.4375, 1.519, 0.5, 1.519, 0.5, 1.587, 0.5, 1.587, 0.5, 1.519, 0.5625, 1.519, 0.5625, 1.587, 0.5625, 1.587, 0.5625, 1.519, 0.625, 1.519, 0.625, 1.587, 0.625, 1.587, 0.625, 1.519, 0.6875, 1.519, 0.6875, 1.587, 0.6875, 1.587, 0.6875, 1.519, 0.75, 1.519, 0.75, 1.587, 0.75, 1.587, 0.75, 1.519, 0.8125, 1.519, 0.8125, 1.587, 0.8125, 1.587, 0.8125, 1.519, 0.875, 1.519, 0.875, 1.587, 0.875, 1.587, 0.875, 1.519, 0.9375, 1.519, 0.9375, 1.587, 0.9375, 1.587, 0.9375, 1.519, 1.0, 1.519, 1.0, 1.587, 0.0, 1.605, 0.0, 1.587, 0.0625, 1.587, 0.0625, 1.605, 0.0625, 1.605, 0.0625, 1.587, 0.125, 1.587, 0.125, 1.605, 0.125, 1.605, 0.125, 1.587, 0.1875, 1.587, 0.1875, 1.605, 0.2188, 1.605, 0.2188, 1.587, 0.25, 1.587, 0.25, 1.605, 0.2812, 1.605, 0.2812, 1.587, 0.3125, 1.587, 0.3125, 1.605, 0.3125, 1.605, 0.3125, 1.587, 0.375, 1.587, 0.375, 1.605, 0.375, 1.605, 0.375, 1.587, 0.4375, 1.587, 0.4375, 1.605, 0.4375, 1.605, 0.4375, 1.587, 0.5, 1.587, 0.5, 1.605, 0.5, 1.605, 0.5, 1.587, 0.5625, 1.587, 0.5625, 1.605, 0.5625, 1.605, 0.5625, 1.587, 0.625, 1.587, 0.625, 1.605, 0.625, 1.605, 0.625, 1.587, 0.6875, 1.587, 0.6875, 1.605, 0.6875, 1.605, 0.6875, 1.587, 0.75, 1.587, 0.75, 1.605, 0.75, 1.605, 0.75, 1.587, 0.8125, 1.587, 0.8125, 1.605, 0.8125, 1.605, 0.8125, 1.587, 0.875, 1.587, 0.875, 1.605, 0.875, 1.605, 0.875, 1.587, 0.9375, 1.587, 0.9375, 1.605, 0.9375, 1.605, 0.9375, 1.587, 1.0, 1.587, 1.0, 1.605, 0.0, 1.587, 0.0, 1.605, 0.0625, 1.605, 0.0625, 1.587, 0.0625, 1.587, 0.0625, 1.605, 0.125, 1.605, 0.125, 1.587, 0.125, 1.587, 0.125, 1.605, 0.1875, 1.605, 0.1875, 1.587, 0.2187, 1.587, 0.2188, 1.605, 0.25, 1.605, 0.25, 1.587, 0.2812, 1.587, 0.2813, 1.605, 0.3125, 1.605, 0.3125, 1.587, 0.3125, 1.587, 0.3125, 1.605, 0.375, 1.605, 0.375, 1.587, 0.375, 1.587, 0.375, 1.605, 0.4375, 1.605, 0.4375, 1.587, 0.4375, 1.587, 0.4375, 1.605, 0.5, 1.605, 0.5, 1.587, 0.5, 1.587, 0.5, 1.605, 0.5625, 1.605, 0.5625, 1.587, 0.5625, 1.587, 0.5625, 1.605, 0.625, 1.605, 0.625, 1.587, 0.625, 1.587, 0.625, 1.605, 0.6875, 1.605, 0.6875, 1.587, 0.6875, 1.587, 0.6875, 1.605, 0.75, 1.605, 0.75, 1.587, 0.75, 1.587, 0.75, 1.605, 0.8125, 1.605, 0.8125, 1.587, 0.8125, 1.587, 0.8125, 1.605, 0.875, 1.605, 0.875, 1.587, 0.875, 1.587, 0.875, 1.605, 0.9375, 1.605, 0.9375, 1.587, 0.9375, 1.587, 0.9375, 1.605, 1.0, 1.605, 1.0, 1.587, 0.0, 1.546, 0.0, 1.587, 0.0625, 1.587, 0.0625, 1.546, 0.0625, 1.546, 0.0625, 1.587, 0.125, 1.587, 0.125, 1.546, 0.125, 1.546, 0.125, 1.587, 0.1875, 1.587, 0.1875, 1.546, 0.2188, 1.546, 0.2187, 1.587, 0.25, 1.587, 0.25, 1.546, 0.2812, 1.546, 0.2812, 1.587, 0.3125, 1.587, 0.3125, 1.546, 0.3125, 1.546, 0.3125, 1.587, 0.375, 1.587, 0.375, 1.546, 0.375, 1.546, 0.375, 1.587, 0.4375, 1.587, 0.4375, 1.546, 0.4375, 1.546, 0.4375, 1.587, 0.5, 1.587, 0.5, 1.546, 0.5, 1.546, 0.5, 1.587, 0.5625, 1.587, 0.5625, 1.546, 0.5625, 1.546, 0.5625, 1.587, 0.625, 1.587, 0.625, 1.546, 0.625, 1.546, 0.625, 1.587, 0.6875, 1.587, 0.6875, 1.546, 0.6875, 1.546, 0.6875, 1.587, 0.75, 1.587, 0.75, 1.546, 0.75, 1.546, 0.75, 1.587, 0.8125, 1.587, 0.8125, 1.546, 0.8125, 1.546, 0.8125, 1.587, 0.875, 1.587, 0.875, 1.546, 0.875, 1.546, 0.875, 1.587, 0.9375, 1.587, 0.9375, 1.546, 0.9375, 1.546, 0.9375, 1.587, 1.0, 1.587, 1.0, 1.546, 0.5625, 0.9189, 0.5625, 0.6388, 0.625, 0.6388, 0.625, 0.9189, 0.5625, 1.479, 0.5625, 1.199, 0.625, 1.199, 0.625, 1.479, 0.625, 0.9189, 0.625, 0.6388, 0.6875, 0.6388, 0.6875, 0.9189, 0.5625, 0.6388, 0.5625, 0.3588, 0.625, 0.3588, 0.625, 0.6388, 0.1875, 0.9189, 0.1875, 0.6388, 0.2188, 0.6388, 0.2188, 0.9189, 0.6875, 1.479, 0.6875, 1.199, 0.75, 1.199, 0.75, 1.479, 0.75, 0.9189, 0.75, 0.6388, 0.8125, 0.6388, 0.8125, 0.9189, 0.75, 1.479, 0.75, 1.199, 0.8125, 1.199, 0.8125, 1.479, 0.8125, 0.9189, 0.8125, 0.6388, 0.875, 0.6388, 0.875, 0.9189, 0.8125, 1.479, 0.8125, 1.199, 0.875, 1.199, 0.875, 1.479, 0.875, 0.9189, 0.875, 0.6388, 0.9375, 0.6388, 0.9375, 0.9189, 0.875, 1.479, 0.875, 1.199, 0.9375, 1.199, 0.9375, 1.479, 0.9375, 0.9189, 0.9375, 0.6388, 1.0, 0.6388, 1.0, 0.9189, 0.9375, 1.479, 0.9375, 1.199, 1.0, 1.199, 1.0, 1.479, 0.25, 0.9189, 0.25, 0.6388, 0.2812, 0.6388, 0.2812, 0.9189, 0.2215, 1.212, 0.25, 1.212, 0.25, 1.212, 0.2215, 1.212, 0.3125, 0.9189, 0.3125, 0.6388, 0.375, 0.6388, 0.375, 0.9189, 0.2812, 0.9189, 0.2812, 0.6388, 0.3125, 0.6388, 0.3125, 0.9189, 0.2812, 1.199, 0.2812, 0.9189, 0.3125, 0.9189, 0.3125, 1.199, 0.2812, 1.479, 0.2812, 1.199, 0.3125, 1.199, 0.3125, 1.479, 0.5, 1.199, 0.5, 0.9189, 0.5625, 0.9189, 0.5625, 1.199, 0.5, 0.9189, 0.5, 0.6388, 0.5625, 0.6388, 0.5625, 0.9189, 0.3125, 1.199, 0.3125, 0.9189, 0.375, 0.9189, 0.375, 1.199, 0.3125, 1.479, 0.3125, 1.199, 0.375, 1.199, 0.375, 1.479, 0.375, 0.6388, 0.375, 0.3588, 0.4375, 0.3588, 0.4375, 0.6388, 0.375, 0.9189, 0.375, 0.6388, 0.4375, 0.6388, 0.4375, 0.9189, 0.375, 1.199, 0.375, 0.9189, 0.4375, 0.9189, 0.4375, 1.199, 0.375, 1.479, 0.375, 1.199, 0.4375, 1.199, 0.4375, 1.479, 0.4375, 0.6388, 0.4375, 0.3588, 0.5, 0.3588, 0.5, 0.6388, 0.4375, 0.9189, 0.4375, 0.6388, 0.5, 0.6388, 0.5, 0.9189, 0.4375, 1.199, 0.4375, 0.9189, 0.5, 0.9189, 0.5, 1.199, 0.4375, 1.479, 0.4375, 1.199, 0.5, 1.199, 0.5, 1.479, 0.0, 1.173, 0.0, 1.546, 0.0625, 1.546, 0.0625, 1.173, 0.0625, 1.173, 0.0625, 1.546, 0.125, 1.546, 0.125, 1.173, 0.125, 1.173, 0.125, 1.546, 0.1875, 1.546, 0.1875, 1.173, 0.2188, 1.173, 0.2188, 1.546, 0.25, 1.546, 0.25, 1.173, 0.2812, 1.173, 0.2812, 1.546, 0.3125, 1.546, 0.3125, 1.173, 0.3125, 1.173, 0.3125, 1.546, 0.375, 1.546, 0.375, 1.173, 0.375, 1.173, 0.375, 1.546, 0.4375, 1.546, 0.4375, 1.173, 0.4375, 1.173, 0.4375, 1.546, 0.5, 1.546, 0.5, 1.173, 0.5, 1.173, 0.5, 1.546, 0.5625, 1.546, 0.5625, 1.173, 0.5625, 1.173, 0.5625, 1.546, 0.625, 1.546, 0.625, 1.173, 0.625, 1.173, 0.625, 1.546, 0.6875, 1.546, 0.6875, 1.173, 0.6875, 1.173, 0.6875, 1.546, 0.75, 1.546, 0.75, 1.173, 0.75, 1.173, 0.75, 1.546, 0.8125, 1.546, 0.8125, 1.173, 0.8125, 1.173, 0.8125, 1.546, 0.875, 1.546, 0.875, 1.173, 0.875, 1.173, 0.875, 1.546, 0.9375, 1.546, 0.9375, 1.173, 0.9375, 1.173, 0.9375, 1.546, 1.0, 1.546, 1.0, 1.173, 0.0, 0.801, 0.0, 1.173, 0.0625, 1.173, 0.0625, 0.801, 0.0625, 0.801, 0.0625, 1.173, 0.125, 1.173, 0.125, 0.801, 0.125, 0.801, 0.125, 1.173, 0.1875, 1.173, 0.1875, 0.801, 0.2188, 0.801, 0.2188, 1.173, 0.25, 1.173, 0.25, 0.801, 0.2812, 0.801, 0.2812, 1.173, 0.3125, 1.173, 0.3125, 0.801, 0.3125, 0.801, 0.3125, 1.173, 0.375, 1.173, 0.375, 0.801, 0.375, 0.801, 0.375, 1.173, 0.4375, 1.173, 0.4375, 0.801, 0.4375, 0.801, 0.4375, 1.173, 0.5, 1.173, 0.5, 0.801, 0.5, 0.801, 0.5, 1.173, 0.5625, 1.173, 0.5625, 0.801, 0.5625, 0.801, 0.5625, 1.173, 0.625, 1.173, 0.625, 0.801, 0.625, 0.801, 0.625, 1.173, 0.6875, 1.173, 0.6875, 0.801, 0.6875, 0.801, 0.6875, 1.173, 0.75, 1.173, 0.75, 0.801, 0.75, 0.801, 0.75, 1.173, 0.8125, 1.173, 0.8125, 0.801, 0.8125, 0.801, 0.8125, 1.173, 0.875, 1.173, 0.875, 0.801, 0.875, 0.801, 0.875, 1.173, 0.9375, 1.173, 0.9375, 0.801, 0.9375, 0.801, 0.9375, 1.173, 1.0, 1.173, 1.0, 0.801, 0.0, 0.4286, 0.0, 0.801, 0.0625, 0.801, 0.0625, 0.4286, 0.0625, 0.4286, 0.0625, 0.801, 0.125, 0.801, 0.125, 0.4286, 0.125, 0.4286, 0.125, 0.801, 0.1875, 0.801, 0.1875, 0.4286, 0.2188, 0.4286, 0.2188, 0.801, 0.25, 0.801, 0.25, 0.4286, 0.2812, 0.4286, 0.2812, 0.801, 0.3125, 0.801, 0.3125, 0.4286, 0.3125, 0.4286, 0.3125, 0.801, 0.375, 0.801, 0.375, 0.4286, 0.375, 0.4286, 0.375, 0.801, 0.4375, 0.801, 0.4375, 0.4286, 0.4375, 0.4286, 0.4375, 0.801, 0.5, 0.801, 0.5, 0.4286, 0.5, 0.4286, 0.5, 0.801, 0.5625, 0.801, 0.5625, 0.4286, 0.5625, 0.4286, 0.5625, 0.801, 0.625, 0.801, 0.625, 0.4286, 0.625, 0.4286, 0.625, 0.801, 0.6875, 0.801, 0.6875, 0.4286, 0.6875, 0.4286, 0.6875, 0.801, 0.75, 0.801, 0.75, 0.4286, 0.75, 0.4286, 0.75, 0.801, 0.8125, 0.801, 0.8125, 0.4286, 0.8125, 0.4286, 0.8125, 0.801, 0.875, 0.801, 0.875, 0.4286, 0.875, 0.4286, 0.875, 0.801, 0.9375, 0.801, 0.9375, 0.4286, 0.9375, 0.4286, 0.9375, 0.801, 1.0, 0.801, 1.0, 0.4286, 0.0, 1.485, 0.0, 1.479, 0.0625, 1.479, 0.0625, 1.485, 0.0625, 1.485, 0.0625, 1.479, 0.125, 1.479, 0.125, 1.485, 0.125, 1.485, 0.125, 1.479, 0.1875, 1.479, 0.1875, 1.485, 0.2188, 1.485, 0.2188, 1.479, 0.25, 1.479, 0.25, 1.485, 0.2812, 1.485, 0.2812, 1.479, 0.3125, 1.479, 0.3125, 1.485, 0.3125, 1.485, 0.3125, 1.479, 0.375, 1.479, 0.375, 1.485, 0.375, 1.485, 0.375, 1.479, 0.4375, 1.479, 0.4375, 1.485, 0.4375, 1.485, 0.4375, 1.479, 0.5, 1.479, 0.5, 1.485, 0.5, 1.485, 0.5, 1.479, 0.5625, 1.479, 0.5625, 1.485, 0.5625, 1.485, 0.5625, 1.479, 0.625, 1.479, 0.625, 1.485, 0.625, 1.485, 0.625, 1.479, 0.6875, 1.479, 0.6875, 1.485, 0.6875, 1.485, 0.6875, 1.479, 0.75, 1.479, 0.75, 1.485, 0.75, 1.485, 0.75, 1.479, 0.8125, 1.479, 0.8125, 1.485, 0.8125, 1.485, 0.8125, 1.479, 0.875, 1.479, 0.875, 1.485, 0.875, 1.485, 0.875, 1.479, 0.9375, 1.479, 0.9375, 1.485, 0.9375, 1.485, 0.9375, 1.479, 1.0, 1.479, 1.0, 1.485, 0.5625, 1.199, 0.5625, 0.9189, 0.625, 0.9189, 0.625, 1.199, 0.625, 0.6388, 0.625, 0.3588, 0.6875, 0.3588, 0.6875, 0.6388, 0.625, 1.199, 0.625, 0.9189, 0.6875, 0.9189, 0.6875, 1.199, 0.1875, 1.479, 0.1875, 1.199, 0.2188, 1.199, 0.2188, 1.479, 0.1875, 1.199, 0.1875, 0.9189, 0.2188, 0.9189, 0.2188, 1.199, 0.75, 0.6388, 0.75, 0.3588, 0.8125, 0.3588, 0.8125, 0.6388, 0.75, 1.199, 0.75, 0.9189, 0.8125, 0.9189, 0.8125, 1.199, 0.8125, 0.6388, 0.8125, 0.3588, 0.875, 0.3588, 0.875, 0.6388, 0.8125, 1.199, 0.8125, 0.9189, 0.875, 0.9189, 0.875, 1.199, 0.875, 0.6388, 0.875, 0.3588, 0.9375, 0.3588, 0.9375, 0.6388, 0.875, 1.199, 0.875, 0.9189, 0.9375, 0.9189, 0.9375, 1.199, 0.9375, 0.6388, 0.9375, 0.3588, 1.0, 0.3588, 1.0, 0.6388, 0.9375, 1.199, 0.9375, 0.9189, 1.0, 0.9189, 1.0, 1.199, 0.25, 0.6388, 0.25, 0.3588, 0.2812, 0.3588, 0.2812, 0.6388, 0.25, 1.199, 0.25, 0.9189, 0.2812, 0.9189, 0.2812, 1.199, 0.1875, 0.6388, 0.1875, 0.3588, 0.2188, 0.3588, 0.2188, 0.6388, 0.0, 1.488, 0.0, 1.485, 0.0625, 1.485, 0.0625, 1.488, 0.0625, 1.488, 0.0625, 1.485, 0.125, 1.485, 0.125, 1.488, 0.125, 1.488, 0.125, 1.485, 0.1875, 1.485, 0.1875, 1.488, 0.2188, 1.488, 0.2188, 1.485, 0.25, 1.485, 0.25, 1.488, 0.2813, 1.488, 0.2812, 1.485, 0.3125, 1.485, 0.3125, 1.488, 0.3125, 1.488, 0.3125, 1.485, 0.375, 1.485, 0.375, 1.488, 0.375, 1.488, 0.375, 1.485, 0.4375, 1.485, 0.4375, 1.488, 0.4375, 1.488, 0.4375, 1.485, 0.5, 1.485, 0.5, 1.488, 0.5, 1.488, 0.5, 1.485, 0.5625, 1.485, 0.5625, 1.488, 0.5625, 1.488, 0.5625, 1.485, 0.625, 1.485, 0.625, 1.488, 0.625, 1.488, 0.625, 1.485, 0.6875, 1.485, 0.6875, 1.488, 0.6875, 1.488, 0.6875, 1.485, 0.75, 1.485, 0.75, 1.488, 0.75, 1.488, 0.75, 1.485, 0.8125, 1.485, 0.8125, 1.488, 0.8125, 1.488, 0.8125, 1.485, 0.875, 1.485, 0.875, 1.488, 0.875, 1.488, 0.875, 1.485, 0.9375, 1.485, 0.9375, 1.488, 0.9375, 1.488, 0.9375, 1.485, 1.0, 1.485, 1.0, 1.488, 0.0, 0.02306, 0.0, 5.96e-08, 0.0625, 5.96e-08, 0.0625, 0.02306, 0.0625, 0.02306, 0.0625, 5.96e-08, 0.125, 5.96e-08, 0.125, 0.02306, 0.125, 0.02306, 0.125, 5.96e-08, 0.1875, 5.96e-08, 0.1875, 0.02306, 0.2188, 0.02306, 0.2188, 5.96e-08, 0.25, 5.96e-08, 0.25, 0.02306, 0.2812, 0.02306, 0.2812, 5.96e-08, 0.3125, 5.96e-08, 0.3125, 0.02306, 0.3125, 0.02306, 0.3125, 5.96e-08, 0.375, 5.96e-08, 0.375, 0.02306, 0.375, 0.02306, 0.375, 5.96e-08, 0.4375, 5.96e-08, 0.4375, 0.02306, 0.4375, 0.02306, 0.4375, 5.96e-08, 0.5, 5.96e-08, 0.5, 0.02306, 0.5, 0.02306, 0.5, 5.96e-08, 0.5625, 5.96e-08, 0.5625, 0.02306, 0.5625, 0.02306, 0.5625, 5.96e-08, 0.625, 5.96e-08, 0.625, 0.02306, 0.625, 0.02306, 0.625, 5.96e-08, 0.6875, 5.96e-08, 0.6875, 0.02306, 0.6875, 0.02306, 0.6875, 5.96e-08, 0.75, 5.96e-08, 0.75, 0.02306, 0.75, 0.02306, 0.75, 5.96e-08, 0.8125, 5.96e-08, 0.8125, 0.02306, 0.8125, 0.02306, 0.8125, 5.96e-08, 0.875, 5.96e-08, 0.875, 0.02306, 0.875, 0.02306, 0.875, 5.96e-08, 0.9375, 5.96e-08, 0.9375, 0.02306, 0.9375, 0.02306, 0.9375, 5.96e-08, 1.0, 5.96e-08, 1.0, 0.02306, 0.0, 0.07873, 0.0, 0.02306, 0.0625, 0.02306, 0.0625, 0.07873, 0.0625, 0.07873, 0.0625, 0.02306, 0.125, 0.02306, 0.125, 0.07873, 0.125, 0.07873, 0.125, 0.02306, 0.1875, 0.02306, 0.1875, 0.07873, 0.2188, 0.07873, 0.2188, 0.02306, 0.25, 0.02306, 0.25, 0.07873, 0.2812, 0.07873, 0.2812, 0.02306, 0.3125, 0.02306, 0.3125, 0.07873, 0.3125, 0.07873, 0.3125, 0.02306, 0.375, 0.02306, 0.375, 0.07873, 0.375, 0.07873, 0.375, 0.02306, 0.4375, 0.02306, 0.4375, 0.07873, 0.4375, 0.07873, 0.4375, 0.02306, 0.5, 0.02306, 0.5, 0.07873, 0.5, 0.07873, 0.5, 0.02306, 0.5625, 0.02306, 0.5625, 0.07873, 0.5625, 0.07873, 0.5625, 0.02306, 0.625, 0.02306, 0.625, 0.07873, 0.625, 0.07873, 0.625, 0.02306, 0.6875, 0.02306, 0.6875, 0.07873, 0.6875, 0.07873, 0.6875, 0.02306, 0.75, 0.02306, 0.75, 0.07873, 0.75, 0.07873, 0.75, 0.02306, 0.8125, 0.02306, 0.8125, 0.07873, 0.8125, 0.07873, 0.8125, 0.02306, 0.875, 0.02306, 0.875, 0.07873, 0.875, 0.07873, 0.875, 0.02306, 0.9375, 0.02306, 0.9375, 0.07873, 0.9375, 0.07873, 0.9375, 0.02306, 1.0, 0.02306, 1.0, 0.07873, 0.0, 5.96e-08, 0.0, 5.96e-08, 0.0625, 5.96e-08, 0.0625, 5.96e-08, 0.0625, 5.96e-08, 0.0625, 5.96e-08, 0.125, 5.96e-08, 0.125, 5.96e-08, 0.125, 5.96e-08, 0.125, 5.96e-08, 0.1875, 5.96e-08, 0.1875, 5.96e-08, 0.2188, 5.96e-08, 0.2031, 5.96e-08, 0.25, 5.96e-08, 0.25, 5.96e-08, 0.2812, 5.96e-08, 0.2656, 5.96e-08, 0.3125, 5.96e-08, 0.3125, 5.96e-08, 0.3125, 5.96e-08, 0.3125, 5.96e-08, 0.375, 5.96e-08, 0.375, 5.96e-08, 0.375, 5.96e-08, 0.375, 5.96e-08, 0.4375, 5.96e-08, 0.4375, 5.96e-08, 0.4375, 5.96e-08, 0.4375, 5.96e-08, 0.5, 5.96e-08, 0.5, 5.96e-08, 0.5, 5.96e-08, 0.5, 5.96e-08, 0.5625, 5.96e-08, 0.5625, 5.96e-08, 0.5625, 5.96e-08, 0.5625, 5.96e-08, 0.625, 5.96e-08, 0.625, 5.96e-08, 0.625, 5.96e-08, 0.625, 5.96e-08, 0.6875, 5.96e-08, 0.6875, 5.96e-08, 0.6875, 5.96e-08, 0.6875, 5.96e-08, 0.75, 5.96e-08, 0.75, 5.96e-08, 0.75, 5.96e-08, 0.75, 5.96e-08, 0.8125, 5.96e-08, 0.8125, 5.96e-08, 0.8125, 5.96e-08, 0.8125, 5.96e-08, 0.875, 5.96e-08, 0.875, 5.96e-08, 0.875, 5.96e-08, 0.875, 5.96e-08, 0.9375, 5.96e-08, 0.9375, 5.96e-08, 0.9375, 5.96e-08, 0.9375, 5.96e-08, 1.0, 5.96e-08, 1.0, 5.96e-08, 0.5, 0.6388, 0.5, 0.3588, 0.5625, 0.3588, 0.5625, 0.6388, 0.0, 0.3588, 0.0, 0.07873, 0.0625, 0.07873, 0.0625, 0.3588, 0.0625, 0.3588, 0.0625, 0.07873, 0.125, 0.07873, 0.125, 0.3588, 0.125, 0.3588, 0.125, 0.07873, 0.1875, 0.07873, 0.1875, 0.3588, 0.2215, 0.3452, 0.2215, 0.09228, 0.2215, 0.09228, 0.2215, 0.3452, 0.2812, 0.3588, 0.2812, 0.07873, 0.3125, 0.07873, 0.3125, 0.3588, 0.3125, 0.3588, 0.3125, 0.07873, 0.375, 0.07873, 0.375, 0.3588, 0.375, 0.3588, 0.375, 0.07873, 0.4375, 0.07873, 0.4375, 0.3588, 0.4375, 0.3588, 0.4375, 0.07873, 0.5, 0.07873, 0.5, 0.3588, 0.5, 0.3588, 0.5, 0.07873, 0.5625, 0.07873, 0.5625, 0.3588, 0.5625, 0.3588, 0.5625, 0.07873, 0.625, 0.07873, 0.625, 0.3588, 0.625, 0.3588, 0.625, 0.07873, 0.6875, 0.07873, 0.6875, 0.3588, 0.6875, 0.3588, 0.6875, 0.07873, 0.75, 0.07873, 0.75, 0.3588, 0.75, 0.3588, 0.75, 0.07873, 0.8125, 0.07873, 0.8125, 0.3588, 0.8125, 0.3588, 0.8125, 0.07873, 0.875, 0.07873, 0.875, 0.3588, 0.875, 0.3588, 0.875, 0.07873, 0.9375, 0.07873, 0.9375, 0.3588, 0.0, 0.05621, 0.0, 0.07978, 0.0625, 0.07978, 0.0625, 0.05621, 0.0625, 0.05621, 0.0625, 0.07978, 0.125, 0.07978, 0.125, 0.05621, 0.125, 0.05621, 0.125, 0.07978, 0.1875, 0.07978, 0.1875, 0.05621, 0.2187, 0.05621, 0.2187, 0.07978, 0.25, 0.07978, 0.25, 0.05621, 0.2812, 0.05621, 0.2812, 0.07978, 0.3125, 0.07978, 0.3125, 0.05621, 0.3125, 0.05621, 0.3125, 0.07978, 0.375, 0.07978, 0.375, 0.05621, 0.375, 0.05621, 0.375, 0.07978, 0.4375, 0.07978, 0.4375, 0.05621, 0.4375, 0.05621, 0.4375, 0.07978, 0.5, 0.07978, 0.5, 0.05621, 0.5, 0.05621, 0.5, 0.07978, 0.5625, 0.07978, 0.5625, 0.05621, 0.5625, 0.05621, 0.5625, 0.07978, 0.625, 0.07978, 0.625, 0.05621, 0.625, 0.05621, 0.625, 0.07978, 0.6875, 0.07978, 0.6875, 0.05621, 0.6875, 0.05621, 0.6875, 0.07978, 0.75, 0.07978, 0.75, 0.05621, 0.75, 0.05621, 0.75, 0.07978, 0.8125, 0.07978, 0.8125, 0.05621, 0.8125, 0.05621, 0.8125, 0.07978, 0.875, 0.07978, 0.875, 0.05621, 0.875, 0.05621, 0.875, 0.07978, 0.9375, 0.07978, 0.9375, 0.05621, 0.9375, 0.05621, 0.9375, 0.07978, 1.0, 0.07978, 1.0, 0.05621, 0.0, 0.07978, 0.0, 0.1367, 0.0625, 0.1367, 0.0625, 0.07978, 0.0625, 0.07978, 0.0625, 0.1367, 0.125, 0.1367, 0.125, 0.07978, 0.125, 0.07978, 0.125, 0.1367, 0.1875, 0.1367, 0.1875, 0.07978, 0.2187, 0.07978, 0.2188, 0.1367, 0.25, 0.1367, 0.25, 0.07978, 0.2812, 0.07978, 0.2812, 0.1367, 0.3125, 0.1367, 0.3125, 0.07978, 0.3125, 0.07978, 0.3125, 0.1367, 0.375, 0.1367, 0.375, 0.07978, 0.375, 0.07978, 0.375, 0.1367, 0.4375, 0.1367, 0.4375, 0.07978, 0.4375, 0.07978, 0.4375, 0.1367, 0.5, 0.1367, 0.5, 0.07978, 0.5, 0.07978, 0.5, 0.1367, 0.5625, 0.1367, 0.5625, 0.07978, 0.5625, 0.07978, 0.5625, 0.1367, 0.625, 0.1367, 0.625, 0.07978, 0.625, 0.07978, 0.625, 0.1367, 0.6875, 0.1367, 0.6875, 0.07978, 0.6875, 0.07978, 0.6875, 0.1367, 0.75, 0.1367, 0.75, 0.07978, 0.75, 0.07978, 0.75, 0.1367, 0.8125, 0.1367, 0.8125, 0.07978, 0.8125, 0.07978, 0.8125, 0.1367, 0.875, 0.1367, 0.875, 0.07978, 0.875, 0.07978, 0.875, 0.1367, 0.9375, 0.1367, 0.9375, 0.07978, 0.9375, 0.07978, 0.9375, 0.1367, 1.0, 0.1367, 1.0, 0.07978, 0.0, 0.05621, 0.0, 0.05621, 0.0625, 0.05621, 0.0625, 0.05621, 0.0625, 0.05621, 0.0625, 0.05621, 0.125, 0.05621, 0.125, 0.05621, 0.125, 0.05621, 0.125, 0.05621, 0.1875, 0.05621, 0.1875, 0.05621, 0.2344, 0.05621, 0.2188, 0.05621, 0.25, 0.05621, 0.25, 0.05621, 0.2969, 0.05621, 0.2812, 0.05621, 0.3125, 0.05621, 0.3125, 0.05621, 0.3125, 0.05621, 0.3125, 0.05621, 0.375, 0.05621, 0.375, 0.05621, 0.375, 0.05621, 0.375, 0.05621, 0.4375, 0.05621, 0.4375, 0.05621, 0.4375, 0.05621, 0.4375, 0.05621, 0.5, 0.05621, 0.5, 0.05621, 0.5, 0.05621, 0.5, 0.05621, 0.5625, 0.05621, 0.5625, 0.05621, 0.5625, 0.05621, 0.5625, 0.05621, 0.625, 0.05621, 0.625, 0.05621, 0.625, 0.05621, 0.625, 0.05621, 0.6875, 0.05621, 0.6875, 0.05621, 0.6875, 0.05621, 0.6875, 0.05621, 0.75, 0.05621, 0.75, 0.05621, 0.75, 0.05621, 0.75, 0.05621, 0.8125, 0.05621, 0.8125, 0.05621, 0.8125, 0.05621, 0.8125, 0.05621, 0.875, 0.05621, 0.875, 0.05621, 0.875, 0.05621, 0.875, 0.05621, 0.9375, 0.05621, 0.9375, 0.05621, 0.9375, 0.05621, 0.9375, 0.05621, 1.0, 0.05621, 1.0, 0.05621, 0.0, 0.1367, 0.0, 0.4286, 0.0625, 0.4286, 0.0625, 0.1367, 0.0625, 0.1367, 0.0625, 0.4286, 0.125, 0.4286, 0.125, 0.1367, 0.125, 0.1367, 0.125, 0.4286, 0.1875, 0.4286, 0.1875, 0.1367, 0.2188, 0.1367, 0.2188, 0.4286, 0.25, 0.4286, 0.25, 0.1367, 0.2812, 0.1367, 0.2812, 0.4286, 0.3125, 0.4286, 0.3125, 0.1367, 0.3125, 0.1367, 0.3125, 0.4286, 0.375, 0.4286, 0.375, 0.1367, 0.375, 0.1367, 0.375, 0.4286, 0.4375, 0.4286, 0.4375, 0.1367, 0.4375, 0.1367, 0.4375, 0.4286, 0.5, 0.4286, 0.5, 0.1367, 0.5, 0.1367, 0.5, 0.4286, 0.5625, 0.4286, 0.5625, 0.1367, 0.5625, 0.1367, 0.5625, 0.4286, 0.625, 0.4286, 0.625, 0.1367, 0.625, 0.1367, 0.625, 0.4286, 0.6875, 0.4286, 0.6875, 0.1367, 0.6875, 0.1367, 0.6875, 0.4286, 0.75, 0.4286, 0.75, 0.1367, 0.75, 0.1367, 0.75, 0.4286, 0.8125, 0.4286, 0.8125, 0.1367, 0.8125, 0.1367, 0.8125, 0.4286, 0.875, 0.4286, 0.875, 0.1367, 0.875, 0.1367, 0.875, 0.4286, 0.9375, 0.4286, 0.9375, 0.1367, 0.9375, 0.1367, 0.9375, 0.4286, 1.0, 0.4286, 1.0, 0.1367, 0.0, 5.96e-08, 0.0, 5.96e-08, 0.0625, 5.96e-08, 0.0625, 5.96e-08, 0.0625, 5.96e-08, 0.0625, 5.96e-08, 0.125, 5.96e-08, 0.125, 5.96e-08, 0.125, 5.96e-08, 0.125, 5.96e-08, 0.1875, 5.96e-08, 0.1875, 5.96e-08, 0.2188, 5.96e-08, 0.2187, 5.96e-08, 0.25, 5.96e-08, 0.25, 5.96e-08, 0.2812, 5.96e-08, 0.2812, 5.96e-08, 0.3125, 5.96e-08, 0.3125, 5.96e-08, 0.3125, 5.96e-08, 0.3125, 5.96e-08, 0.375, 5.96e-08, 0.375, 5.96e-08, 0.375, 5.96e-08, 0.375, 5.96e-08, 0.4375, 5.96e-08, 0.4375, 5.96e-08, 0.4375, 5.96e-08, 0.4375, 5.96e-08, 0.5, 5.96e-08, 0.5, 5.96e-08, 0.5, 5.96e-08, 0.5, 5.96e-08, 0.5625, 5.96e-08, 0.5625, 5.96e-08, 0.5625, 5.96e-08, 0.5625, 5.96e-08, 0.625, 5.96e-08, 0.625, 5.96e-08, 0.625, 5.96e-08, 0.625, 5.96e-08, 0.6875, 5.96e-08, 0.6875, 5.96e-08, 0.6875, 5.96e-08, 0.6875, 5.96e-08, 0.75, 5.96e-08, 0.75, 5.96e-08, 0.75, 5.96e-08, 0.75, 5.96e-08, 0.8125, 5.96e-08, 0.8125, 5.96e-08, 0.8125, 5.96e-08, 0.8125, 5.96e-08, 0.875, 5.96e-08, 0.875, 5.96e-08, 0.875, 5.96e-08, 0.875, 5.96e-08, 0.9375, 5.96e-08, 0.9375, 5.96e-08, 0.9375, 5.96e-08, 0.9375, 5.96e-08, 1.0, 5.96e-08, 1.0, 5.96e-08, 0.0, 5.96e-08, 0.0, 5.96e-08, 0.0625, 5.96e-08, 0.0625, 5.96e-08, 0.0625, 5.96e-08, 0.0625, 5.96e-08, 0.125, 5.96e-08, 0.125, 5.96e-08, 0.125, 5.96e-08, 0.125, 5.96e-08, 0.1875, 5.96e-08, 0.1875, 5.96e-08, 0.2187, 5.96e-08, 0.2188, 5.96e-08, 0.25, 5.96e-08, 0.25, 5.96e-08, 0.2812, 5.96e-08, 0.2812, 5.96e-08, 0.3125, 5.96e-08, 0.3125, 5.96e-08, 0.3125, 5.96e-08, 0.3125, 5.96e-08, 0.375, 5.96e-08, 0.375, 5.96e-08, 0.375, 5.96e-08, 0.375, 5.96e-08, 0.4375, 5.96e-08, 0.4375, 5.96e-08, 0.4375, 5.96e-08, 0.4375, 5.96e-08, 0.5, 5.96e-08, 0.5, 5.96e-08, 0.5, 5.96e-08, 0.5, 5.96e-08, 0.5625, 5.96e-08, 0.5625, 5.96e-08, 0.5625, 5.96e-08, 0.5625, 5.96e-08, 0.625, 5.96e-08, 0.625, 5.96e-08, 0.625, 5.96e-08, 0.625, 5.96e-08, 0.6875, 5.96e-08, 0.6875, 5.96e-08, 0.6875, 5.96e-08, 0.6875, 5.96e-08, 0.75, 5.96e-08, 0.75, 5.96e-08, 0.75, 5.96e-08, 0.75, 5.96e-08, 0.8125, 5.96e-08, 0.8125, 5.96e-08, 0.8125, 5.96e-08, 0.8125, 5.96e-08, 0.875, 5.96e-08, 0.875, 5.96e-08, 0.875, 5.96e-08, 0.875, 5.96e-08, 0.9375, 5.96e-08, 0.9375, 5.96e-08, 0.9375, 5.96e-08, 0.9375, 5.96e-08, 1.0, 5.96e-08, 1.0, 5.96e-08, 0.0, 5.96e-08, 0.0, 5.96e-08, 0.0625, 5.96e-08, 0.0625, 5.96e-08, 0.0625, 5.96e-08, 0.0625, 5.96e-08, 0.125, 5.96e-08, 0.125, 5.96e-08, 0.125, 5.96e-08, 0.125, 5.96e-08, 0.1875, 5.96e-08, 0.1875, 5.96e-08, 0.2188, 5.96e-08, 0.2188, 5.96e-08, 0.25, 5.96e-08, 0.25, 5.96e-08, 0.2812, 5.96e-08, 0.2812, 5.96e-08, 0.3125, 5.96e-08, 0.3125, 5.96e-08, 0.3125, 5.96e-08, 0.3125, 5.96e-08, 0.375, 5.96e-08, 0.375, 5.96e-08, 0.375, 5.96e-08, 0.375, 5.96e-08, 0.4375, 5.96e-08, 0.4375, 5.96e-08, 0.4375, 5.96e-08, 0.4375, 5.96e-08, 0.5, 5.96e-08, 0.5, 5.96e-08, 0.5, 5.96e-08, 0.5, 5.96e-08, 0.5625, 5.96e-08, 0.5625, 5.96e-08, 0.5625, 5.96e-08, 0.5625, 5.96e-08, 0.625, 5.96e-08, 0.625, 5.96e-08, 0.625, 5.96e-08, 0.625, 5.96e-08, 0.6875, 5.96e-08, 0.6875, 5.96e-08, 0.6875, 5.96e-08, 0.6875, 5.96e-08, 0.75, 5.96e-08, 0.75, 5.96e-08, 0.75, 5.96e-08, 0.75, 5.96e-08, 0.8125, 5.96e-08, 0.8125, 5.96e-08, 0.8125, 5.96e-08, 0.8125, 5.96e-08, 0.875, 5.96e-08, 0.875, 5.96e-08, 0.875, 5.96e-08, 0.875, 5.96e-08, 0.9375, 5.96e-08, 0.9375, 5.96e-08, 0.9375, 5.96e-08, 0.9375, 5.96e-08, 1.0, 5.96e-08, 1.0, 5.96e-08, 0.0, 0.05621, 0.0, 0.05621, 0.0625, 0.05621, 0.0625, 0.05621, 0.0625, 0.05621, 0.0625, 0.05621, 0.125, 0.05621, 0.125, 0.05621, 0.125, 0.05621, 0.125, 0.05621, 0.1875, 0.05621, 0.1875, 0.05621, 0.2188, 0.05621, 0.2187, 0.05621, 0.25, 0.05621, 0.25, 0.05621, 0.2812, 0.05621, 0.2812, 0.05621, 0.3125, 0.05621, 0.3125, 0.05621, 0.3125, 0.05621, 0.3125, 0.05621, 0.375, 0.05621, 0.375, 0.05621, 0.375, 0.05621, 0.375, 0.05621, 0.4375, 0.05621, 0.4375, 0.05621, 0.4375, 0.05621, 0.4375, 0.05621, 0.5, 0.05621, 0.5, 0.05621, 0.5, 0.05621, 0.5, 0.05621, 0.5625, 0.05621, 0.5625, 0.05621, 0.5625, 0.05621, 0.5625, 0.05621, 0.625, 0.05621, 0.625, 0.05621, 0.625, 0.05621, 0.625, 0.05621, 0.6875, 0.05621, 0.6875, 0.05621, 0.6875, 0.05621, 0.6875, 0.05621, 0.75, 0.05621, 0.75, 0.05621, 0.75, 0.05621, 0.75, 0.05621, 0.8125, 0.05621, 0.8125, 0.05621, 0.8125, 0.05621, 0.8125, 0.05621, 0.875, 0.05621, 0.875, 0.05621, 0.875, 0.05621, 0.875, 0.05621, 0.9375, 0.05621, 0.9375, 0.05621, 0.9375, 0.05621, 0.9375, 0.05621, 1.0, 0.05621, 1.0, 0.05621, 0.0, 0.05621, 0.0, 0.05621, 0.0625, 0.05621, 0.0625, 0.05621, 0.0625, 0.05621, 0.0625, 0.05621, 0.125, 0.05621, 0.125, 0.05621, 0.125, 0.05621, 0.125, 0.05621, 0.1875, 0.05621, 0.1875, 0.05621, 0.2187, 0.05621, 0.2188, 0.05621, 0.25, 0.05621, 0.25, 0.05621, 0.2812, 0.05621, 0.2812, 0.05621, 0.3125, 0.05621, 0.3125, 0.05621, 0.3125, 0.05621, 0.3125, 0.05621, 0.375, 0.05621, 0.375, 0.05621, 0.375, 0.05621, 0.375, 0.05621, 0.4375, 0.05621, 0.4375, 0.05621, 0.4375, 0.05621, 0.4375, 0.05621, 0.5, 0.05621, 0.5, 0.05621, 0.5, 0.05621, 0.5, 0.05621, 0.5625, 0.05621, 0.5625, 0.05621, 0.5625, 0.05621, 0.5625, 0.05621, 0.625, 0.05621, 0.625, 0.05621, 0.625, 0.05621, 0.625, 0.05621, 0.6875, 0.05621, 0.6875, 0.05621, 0.6875, 0.05621, 0.6875, 0.05621, 0.75, 0.05621, 0.75, 0.05621, 0.75, 0.05621, 0.75, 0.05621, 0.8125, 0.05621, 0.8125, 0.05621, 0.8125, 0.05621, 0.8125, 0.05621, 0.875, 0.05621, 0.875, 0.05621, 0.875, 0.05621, 0.875, 0.05621, 0.9375, 0.05621, 0.9375, 0.05621, 0.9375, 0.05621, 0.9375, 0.05621, 1.0, 0.05621, 1.0, 0.05621, 0.0, 0.05621, 0.0, 0.05621, 0.0625, 0.05621, 0.0625, 0.05621, 0.0625, 0.05621, 0.0625, 0.05621, 0.125, 0.05621, 0.125, 0.05621, 0.125, 0.05621, 0.125, 0.05621, 0.1875, 0.05621, 0.1875, 0.05621, 0.2188, 0.05621, 0.2187, 0.05621, 0.25, 0.05621, 0.25, 0.05621, 0.2812, 0.05621, 0.2812, 0.05621, 0.3125, 0.05621, 0.3125, 0.05621, 0.3125, 0.05621, 0.3125, 0.05621, 0.375, 0.05621, 0.375, 0.05621, 0.375, 0.05621, 0.375, 0.05621, 0.4375, 0.05621, 0.4375, 0.05621, 0.4375, 0.05621, 0.4375, 0.05621, 0.5, 0.05621, 0.5, 0.05621, 0.5, 0.05621, 0.5, 0.05621, 0.5625, 0.05621, 0.5625, 0.05621, 0.5625, 0.05621, 0.5625, 0.05621, 0.625, 0.05621, 0.625, 0.05621, 0.625, 0.05621, 0.625, 0.05621, 0.6875, 0.05621, 0.6875, 0.05621, 0.6875, 0.05621, 0.6875, 0.05621, 0.75, 0.05621, 0.75, 0.05621, 0.75, 0.05621, 0.75, 0.05621, 0.8125, 0.05621, 0.8125, 0.05621, 0.8125, 0.05621, 0.8125, 0.05621, 0.875, 0.05621, 0.875, 0.05621, 0.875, 0.05621, 0.875, 0.05621, 0.9375, 0.05621, 0.9375, 0.05621, 0.9375, 0.05621, 0.9375, 0.05621, 1.0, 0.05621, 1.0, 0.05621, 0.0, 0.6388, 0.0, 0.3588, 0.0625, 0.3588, 0.0625, 0.6388, 0.0, 0.9189, 0.0, 0.6388, 0.0625, 0.6388, 0.0625, 0.9189, 0.0, 1.199, 0.0, 0.9189, 0.0625, 0.9189, 0.0625, 1.199, 0.0, 1.479, 0.0, 1.199, 0.0625, 1.199, 0.0625, 1.479, 0.0625, 0.6388, 0.0625, 0.3588, 0.125, 0.3588, 0.125, 0.6388, 0.0625, 0.9189, 0.0625, 0.6388, 0.125, 0.6388, 0.125, 0.9189, 0.0625, 1.199, 0.0625, 0.9189, 0.125, 0.9189, 0.125, 1.199, 0.0625, 1.479, 0.0625, 1.199, 0.125, 1.199, 0.125, 1.479, 0.125, 0.6388, 0.125, 0.3588, 0.1875, 0.3588, 0.1875, 0.6388, 0.125, 0.9189, 0.125, 0.6388, 0.1875, 0.6388, 0.1875, 0.9189, 0.125, 1.199, 0.125, 0.9189, 0.1875, 0.9189, 0.1875, 1.199, 0.125, 1.479, 0.125, 1.199, 0.1875, 1.199, 0.1875, 1.479, 0.2188, 0.6388, 0.2188, 0.3588, 0.25, 0.3588, 0.25, 0.6388, 0.2188, 0.9189, 0.2188, 0.6388, 0.25, 0.6388, 0.25, 0.9189, 0.2188, 1.199, 0.2188, 0.9189, 0.25, 0.9189, 0.25, 1.199, 0.3125, 0.6388, 0.3125, 0.3588, 0.375, 0.3588, 0.375, 0.6388, 0.25, 0.05621, 0.25, 0.05621, 0.2812, 0.05621, 0.2812, 0.05621, 0.25, 0.05621, 0.25, 0.05621, 0.2812, 0.05621, 0.2812, 0.05621, 0.25, 0.05621, 0.25, 0.05621, 0.2812, 0.05621, 0.2812, 0.05621, 0.25, 5.96e-08, 0.25, 5.96e-08, 0.2812, 5.96e-08, 0.2812, 5.96e-08, 0.25, 5.96e-08, 0.25, 5.96e-08, 0.2812, 5.96e-08, 0.2812, 5.96e-08, 0.25, 5.96e-08, 0.25, 5.96e-08, 0.2812, 5.96e-08, 0.2812, 5.96e-08, 0.25, 0.1367, 0.25, 0.4286, 0.2812, 0.4286, 0.2812, 0.1367, 0.25, 0.05621, 0.25, 0.05621, 0.2812, 0.05621, 0.2969, 0.05621, 0.25, 0.07978, 0.25, 0.1367, 0.2812, 0.1367, 0.2812, 0.07978, 0.25, 0.05621, 0.25, 0.07978, 0.2812, 0.07978, 0.2812, 0.05621, 0.9375, 0.3588, 0.9375, 0.07873, 1.0, 0.07873, 1.0, 0.3588, 0.25, 5.96e-08, 0.25, 5.96e-08, 0.2656, 5.96e-08, 0.2812, 5.96e-08, 0.25, 0.07873, 0.25, 0.02306, 0.2812, 0.02306, 0.2812, 0.07873, 0.25, 0.02306, 0.25, 5.96e-08, 0.2812, 5.96e-08, 0.2812, 0.02306, 0.25, 1.488, 0.25, 1.485, 0.2812, 1.485, 0.2813, 1.488, 0.6875, 1.199, 0.6875, 0.9189, 0.75, 0.9189, 0.75, 1.199, 0.25, 1.485, 0.25, 1.479, 0.2812, 1.479, 0.2812, 1.485, 0.25, 0.4286, 0.25, 0.801, 0.2812, 0.801, 0.2812, 0.4286, 0.25, 0.801, 0.25, 1.173, 0.2812, 1.173, 0.2812, 0.801, 0.25, 1.173, 0.25, 1.546, 0.2812, 1.546, 0.2812, 1.173, 0.2785, 1.212, 0.2785, 1.465, 0.2785, 1.465, 0.2785, 1.212, 0.6875, 0.9189, 0.6875, 0.6388, 0.75, 0.6388, 0.75, 0.9189, 0.25, 1.546, 0.25, 1.587, 0.2812, 1.587, 0.2812, 1.546, 0.25, 1.587, 0.25, 1.605, 0.2813, 1.605, 0.2812, 1.587, 0.25, 1.605, 0.25, 1.587, 0.2812, 1.587, 0.2812, 1.605, 0.25, 1.587, 0.25, 1.519, 0.2812, 1.519, 0.2812, 1.587, 0.25, 1.519, 0.25, 1.488, 0.2813, 1.488, 0.2812, 1.519, 0.25, 1.605, 0.25, 1.605, 0.2812, 1.605, 0.2813, 1.605, 0.5, 1.479, 0.5, 1.199, 0.5625, 1.199, 0.5625, 1.479, 0.1875, 0.05621, 0.1875, 0.05621, 0.2187, 0.05621, 0.2188, 0.05621, 0.1875, 0.05621, 0.1875, 0.05621, 0.2188, 0.05621, 0.2187, 0.05621, 0.1875, 0.05621, 0.1875, 0.05621, 0.2187, 0.05621, 0.2188, 0.05621, 0.1875, 5.96e-08, 0.1875, 5.96e-08, 0.2188, 5.96e-08, 0.2188, 5.96e-08, 0.1875, 5.96e-08, 0.1875, 5.96e-08, 0.2188, 5.96e-08, 0.2187, 5.96e-08, 0.1875, 5.96e-08, 0.1875, 5.96e-08, 0.2187, 5.96e-08, 0.2188, 5.96e-08, 0.1875, 0.1367, 0.1875, 0.4286, 0.2188, 0.4286, 0.2188, 0.1367, 0.1875, 0.05621, 0.1875, 0.05621, 0.2188, 0.05621, 0.2344, 0.05621, 0.1875, 0.07978, 0.1875, 0.1367, 0.2188, 0.1367, 0.2187, 0.07978, 0.1875, 0.05621, 0.1875, 0.07978, 0.2187, 0.07978, 0.2187, 0.05621, 0.25, 0.09228, 0.2785, 0.09228, 0.2785, 0.09228, 0.25, 0.09228, 0.1875, 5.96e-08, 0.1875, 5.96e-08, 0.2031, 5.96e-08, 0.2188, 5.96e-08, 0.1875, 0.07873, 0.1875, 0.02306, 0.2188, 0.02306, 0.2188, 0.07873, 0.1875, 0.02306, 0.1875, 5.96e-08, 0.2188, 5.96e-08, 0.2188, 0.02306, 0.1875, 1.488, 0.1875, 1.485, 0.2188, 1.485, 0.2188, 1.488, 0.6875, 0.6388, 0.6875, 0.3588, 0.75, 0.3588, 0.75, 0.6388, 0.1875, 1.485, 0.1875, 1.479, 0.2188, 1.479, 0.2188, 1.485, 0.1875, 0.4286, 0.1875, 0.801, 0.2188, 0.801, 0.2188, 0.4286, 0.1875, 0.801, 0.1875, 1.173, 0.2188, 1.173, 0.2188, 0.801, 0.1875, 1.173, 0.1875, 1.546, 0.2188, 1.546, 0.2188, 1.173, 0.2812, 0.6388, 0.2812, 0.3588, 0.3125, 0.3588, 0.3125, 0.6388, 0.625, 1.479, 0.625, 1.199, 0.6875, 1.199, 0.6875, 1.479, 0.1875, 1.546, 0.1875, 1.587, 0.2187, 1.587, 0.2188, 1.546, 0.1875, 1.587, 0.1875, 1.605, 0.2188, 1.605, 0.2187, 1.587, 0.1875, 1.605, 0.1875, 1.587, 0.2188, 1.587, 0.2188, 1.605, 0.1875, 1.587, 0.1875, 1.519, 0.2188, 1.519, 0.2188, 1.587, 0.1875, 1.519, 0.1875, 1.488, 0.2188, 1.488, 0.2188, 1.519, 0.1875, 1.605, 0.1875, 1.605, 0.2188, 1.605, 0.2188, 1.605, 0.1875, 0.3588, 0.1875, 0.07873, 0.2188, 0.07873, 0.2188, 0.3588, 0.2215, 0.09228, 0.2215, 0.3452, 0.2188, 0.3588, 0.2188, 0.07873, 0.2785, 0.3452, 0.2785, 0.09228, 0.2812, 0.07873, 0.2812, 0.3588, 0.25, 1.465, 0.2785, 1.465, 0.2812, 1.479, 0.25, 1.479, 0.2785, 0.09228, 0.25, 0.09228, 0.25, 0.07873, 0.2812, 0.07873, 0.25, 0.3452, 0.2785, 0.3452, 0.2812, 0.3588, 0.25, 0.3588, 0.2785, 1.212, 0.25, 1.212, 0.25, 1.199, 0.2812, 1.199, 0.2215, 0.3452, 0.25, 0.3452, 0.25, 0.3588, 0.2188, 0.3588, 0.25, 1.212, 0.2215, 1.212, 0.2188, 1.199, 0.25, 1.199, 0.2215, 1.465, 0.25, 1.465, 0.25, 1.479, 0.2188, 1.479, 0.25, 0.09228, 0.2215, 0.09228, 0.2188, 0.07873, 0.25, 0.07873, 0.2785, 1.465, 0.2785, 1.212, 0.2812, 1.199, 0.2812, 1.479, 0.2215, 1.212, 0.2215, 1.465, 0.2188, 1.479, 0.2188, 1.199, 0.25, 1.212, 0.2785, 1.212, 0.2785, 1.212, 0.25, 1.212, 0.25, 1.465, 0.2215, 1.465, 0.2215, 1.465, 0.25, 1.465, 0.2785, 0.09228, 0.2785, 0.3452, 0.2785, 0.3452, 0.2785, 0.09228, 0.2215, 1.465, 0.2215, 1.212, 0.2215, 1.212, 0.2215, 1.465, 0.2785, 0.3452, 0.25, 0.3452, 0.25, 0.3452, 0.2785, 0.3452, 0.2215, 1.465, 0.2215, 1.212, 0.2215, 1.212, 0.2215, 1.465, 0.2785, 0.09228, 0.2785, 0.3452, 0.2785, 0.3452, 0.2785, 0.09228, 0.25, 1.465, 0.2215, 1.465, 0.2215, 1.465, 0.25, 1.465, 0.25, 1.212, 0.2785, 1.212, 0.2785, 1.212, 0.25, 1.212, 0.2785, 1.465, 0.25, 1.465, 0.25, 1.465, 0.2785, 1.465, 0.2215, 0.09228, 0.25, 0.09228, 0.25, 0.09228, 0.2215, 0.09228, 0.25, 0.3452, 0.2215, 0.3452, 0.2215, 0.3452, 0.25, 0.3452, 0.2785, 1.465, 0.25, 1.465, 0.25, 1.465, 0.2785, 1.465, 0.2215, 0.09228, 0.25, 0.09228, 0.25, 0.09228, 0.2215, 0.09228, 0.25, 0.3452, 0.2215, 0.3452, 0.2215, 0.3452, 0.25, 0.3452, 0.25, 0.09228, 0.2785, 0.09228, 0.2785, 0.09228, 0.25, 0.09228, 0.2785, 1.212, 0.2785, 1.465, 0.2785, 1.465, 0.2785, 1.212, 0.2215, 0.3452, 0.2215, 0.09228, 0.2215, 0.09228, 0.2215, 0.3452, 0.2215, 1.212, 0.25, 1.212, 0.25, 1.212, 0.2215, 1.212, 0.2785, 0.3452, 0.25, 0.3452, 0.25, 0.3452, 0.2785, 0.3452])
me_plane_002.update()
me_plane_003 = bpy.data.meshes.new('Plane.003')
me_plane_003.from_pydata([(3.725e-09, 0.0, -0.4336), (3.725e-09, 0.0, -0.6866), (0.1398, 0.0, -0.6866), (0.1398, 0.0, -0.4336), (-0.1398, 0.0, -0.6866), (-0.1398, 0.0, -0.4336), (5.96e-08, 0.6481, 0.0), (1.043e-07, 0.8825, 0.0), (0.1398, 0.8825, 0.0), (0.1398, 0.6481, 0.0), (-0.1398, 0.8825, 0.0), (-0.1398, 0.6481, 0.0), (-0.1398, 0.7907, -0.3526), (5.96e-08, 0.7907, -0.3526), (0.1398, 0.7969, -0.355), (0.1398, 0.5726, -0.2663), (2.98e-08, 0.5788, -0.2687), (-0.1398, 0.5788, -0.2687), (-0.1398, 0.471, -0.646), (0.1398, 0.471, -0.646), (1.49e-08, 0.3813, -0.4264), (2.98e-08, 0.471, -0.646), (0.1398, 0.3813, -0.4264), (-0.1398, 0.3813, -0.4264), (7.451e-08, 0.8506, -0.1714), (0.1398, 0.6277, -0.1306), (-0.1398, 0.6277, -0.1306), (-0.1398, 0.8506, -0.1714), (0.1398, 0.8506, -0.1714), (4.47e-08, 0.6277, -0.1306), (4.373e-08, 0.6652, -0.5119), (0.1398, 0.4963, -0.354), (-0.1398, 0.4963, -0.354), (-0.1398, 0.6652, -0.5119), (0.1398, 0.6652, -0.5119), (1.393e-08, 0.4963, -0.354), (-0.1398, 0.2355, -0.6669), (0.1398, 0.2355, -0.6669), (9.313e-09, 0.1906, -0.4294), (1.676e-08, 0.2355, -0.6669), (0.1398, 0.1906, -0.4294), (-0.1398, 0.1906, -0.4294)], [], [(27, 24, 7, 10), (28, 25, 9, 8), (24, 28, 8, 7), (29, 26, 11, 6), (26, 27, 10, 11), (25, 29, 6, 9), (31, 35, 16, 15), (32, 33, 12, 17), (35, 32, 17, 16), (30, 34, 14, 13), (34, 31, 15, 14), (33, 30, 13, 12), (36, 39, 21, 18), (37, 40, 22, 19), (39, 37, 19, 21), (38, 41, 23, 20), (41, 36, 18, 23), (40, 38, 20, 22), (15, 16, 29, 25), (17, 12, 27, 26), (16, 17, 26, 29), (13, 14, 28, 24), (14, 15, 25, 28), (12, 13, 24, 27), (18, 21, 30, 33), (19, 22, 31, 34), (21, 19, 34, 30), (20, 23, 32, 35), (23, 18, 33, 32), (22, 20, 35, 31), (3, 0, 38, 40), (5, 4, 36, 41), (0, 5, 41, 38), (1, 2, 37, 39), (2, 3, 40, 37), (4, 1, 39, 36)])
me_plane_003.polygons.foreach_set('use_smooth', [True] * 36)
_uv = me_plane_003.uv_layers.new(name='UVMap')
_uv.uv.foreach_set('vector', [0.0, 0.0, 0.0, 0.0, 0.0, 0.0, 0.0, 0.0, 0.0, 0.0, 0.0, 0.0, 0.0, 0.0, 0.0, 0.0, 0.0, 0.0, 0.0, 0.0, 0.0, 0.0, 0.0, 0.0, 0.0, 0.0, 0.0, 0.0, 0.0, 0.0, 0.0, 0.0, 0.0, 0.0, 0.0, 0.0, 0.0, 0.0, 0.0, 0.0, 0.0, 0.0, 0.0, 0.0, 0.0, 0.0, 0.0, 0.0, 0.0, 0.0, 0.0, 0.0, 0.0, 0.0, 0.0, 0.0, 0.0, 0.0, 0.0, 0.0, 0.0, 0.0, 0.0, 0.0, 0.0, 0.0, 0.0, 0.0, 0.0, 0.0, 0.0, 0.0, 0.0, 0.0, 0.0, 0.0, 0.0, 0.0, 0.0, 0.0, 0.0, 0.0, 0.0, 0.0, 0.0, 0.0, 0.0, 0.0, 0.0, 0.0, 0.0, 0.0, 0.0, 0.0, 0.0, 0.0, 0.0, 0.0, 0.0, 0.0, 0.0, 0.0, 0.0, 0.0, 0.0, 0.0, 0.0, 0.0, 0.0, 0.0, 0.0, 0.0, 0.0, 0.0, 0.0, 0.0, 0.0, 0.0, 0.0, 0.0, 0.0, 0.0, 0.0, 0.0, 0.0, 0.0, 0.0, 0.0, 0.0, 0.0, 0.0, 0.0, 0.0, 0.0, 0.0, 0.0, 0.0, 0.0, 0.0, 0.0, 0.0, 0.0, 0.0, 0.0, 0.0, 0.0, 0.0, 0.0, 0.0, 0.0, 0.0, 0.0, 0.0, 0.0, 0.0, 0.0, 0.0, 0.0, 0.0, 0.0, 0.0, 0.0, 0.0, 0.0, 0.0, 0.0, 0.0, 0.0, 0.0, 0.0, 0.0, 0.0, 0.0, 0.0, 0.0, 0.0, 0.0, 0.0, 0.0, 0.0, 0.0, 0.0, 0.0, 0.0, 0.0, 0.0, 0.0, 0.0, 0.0, 0.0, 0.0, 0.0, 0.0, 0.0, 0.0, 0.0, 0.0, 0.0, 0.0, 0.0, 0.0, 0.0, 0.0, 0.0, 0.0, 0.0, 0.0, 0.0, 0.0, 0.0, 0.0, 0.0, 0.0, 0.0, 0.0, 0.0, 0.0, 0.0, 0.0, 0.0, 0.0, 0.0, 0.0, 0.0, 0.0, 0.0, 0.0, 0.0, 0.0, 0.0, 0.0, 0.0, 0.0, 0.0, 0.0, 0.0, 0.0, 0.0, 0.0, 0.0, 0.0, 0.0, 0.0, 0.0, 0.0, 0.0, 0.0, 0.0, 0.0, 0.0, 0.0, 0.0, 0.0, 0.0, 0.0, 0.0, 0.0, 0.0, 0.0, 0.0, 0.0, 0.0, 0.0, 0.0, 0.0, 0.0, 0.0, 0.0, 0.0, 0.0, 0.0, 0.0, 0.0, 0.0, 0.0, 0.0, 0.0, 0.0, 0.0, 0.0, 0.0, 0.0, 0.0, 0.0, 0.0, 0.0, 0.0, 0.0])
me_plane_003.update()

# ---- objects
ob_maincamera = bpy.data.objects.new('MainCamera', cam_camera_001)
ob_stage = bpy.data.objects.new('Stage', me_plane)
ob_mainlight = bpy.data.objects.new('MainLight', light_spot)
ob_cursorsetter = bpy.data.objects.new('CursorSetter', None)
ob_cuerpo_001 = bpy.data.objects.new('Cuerpo.001', me_plane_002)
ob_cuerpo_002 = bpy.data.objects.new('Cuerpo.002', me_plane_003)

# ---- transforms, parenting, visibility, modifiers, constraints
ob_maincamera.location = (0.1829, -6.017, 1.346)
ob_maincamera.rotation_euler = (1.494, -4.085e-07, 0.01396)
ob_stage.location = (0.0, 0.6105, 0.0)
ob_stage.rotation_euler = (-0.0, 3.142, -0.0)
ob_stage.scale = (4.385, 4.385, 4.385)
ob_mainlight.location = (0.0, 0.0, 6.406)
ob_mainlight.rotation_euler = (0.6019, 0.05879, -0.06962)
ob_cursorsetter.location = (0.0, 0.0, 0.0)
ob_cursorsetter.scale = (0.4275, 0.4275, 0.4275)
ob_cursorsetter.empty_display_type = 'SPHERE'
ob_cuerpo_001.location = (0.8373, 0.04456, 0.7788)
ob_cuerpo_001.rotation_euler = (0.0, -0.0, 4.712)
ob_cuerpo_002.location = (0.8373, 0.04456, 0.7788)
ob_cuerpo_002.rotation_euler = (0.0, -0.0, 4.712)
_m = ob_cuerpo_002.modifiers.new('Mirror', 'MIRROR')
_m.use_axis = (False, False, True)
_m.use_clip = True
_m = ob_cuerpo_002.modifiers.new('Subdivision', 'SUBSURF')

# ---- collection membership
col_set.objects.link(ob_maincamera)
col_set.objects.link(ob_stage)
col_set.objects.link(ob_mainlight)
col_set.objects.link(ob_cursorsetter)
col_cup.objects.link(ob_cuerpo_001)
col_cup.objects.link(ob_cuerpo_002)

# ---- scene / render settings (as saved in the file)
scene.camera = ob_maincamera
scene.frame_start = 1; scene.frame_end = 250; scene.frame_set(64)
scene.render.engine = 'BLENDER_EEVEE_NEXT'
scene.render.resolution_y = 1920
scene.cycles.sampling_pattern = 'TABULATED_SOBOL'
scene.view_settings.view_transform = 'Filmic'
bpy.context.view_layer.update()
